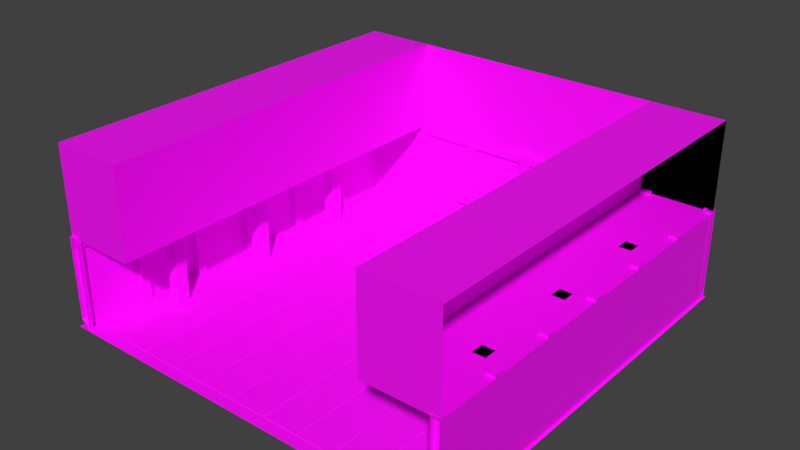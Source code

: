 # Source: Dojo.blend  (saved by Blender 3.0.42; exported with 4.5.12 LTS)
import bpy
from mathutils import Matrix  # noqa: F401  (used for matrix-valued properties, if any)

bpy.ops.wm.read_factory_settings(use_empty=True)
scene = bpy.context.scene
scene.name = 'Scene'

# ---- collections
col_collection_1 = bpy.data.collections.new('Collection 1'); scene.collection.children.link(col_collection_1)

# ---- materials (node trees are filled in below, after node groups)
mat_dojo = bpy.data.materials.new('Dojo')
mat_dojo.alpha_threshold = 0.0
mat_dojo.use_transparent_shadow = False
mat_dojo.roughness = 0.5
mat_dojo.specular_intensity = 0.0

# ---- material node trees
mat_dojo.use_nodes = True; mat_dojo.node_tree.nodes.clear()
_N = mat_dojo.node_tree.nodes; _L = mat_dojo.node_tree.links
n0 = _N.new('ShaderNodeBsdfPrincipled'); n0.name = 'Principled BSDF'; n0.location = (10, 300)
n0.distribution = 'GGX'
n0.subsurface_method = 'RANDOM_WALK_SKIN'
n0.inputs[3].default_value = 1.45
n0.inputs[27].default_value = (0.0, 0.0, 0.0, 1.0)
n0.inputs[28].default_value = 1.0
n1 = _N.new('ShaderNodeOutputMaterial'); n1.name = 'Material Output'; n1.location = (300, 300)
n2 = _N.new('ShaderNodeTexImage'); n2.name = 'Image Texture'; n2.location = (-280, 280)
_L.new(n0.outputs[0], n1.inputs[0])
_L.new(n2.outputs[0], n0.inputs[0])
n1.is_active_output = True

# ---- world
world_world = bpy.data.worlds.new('World'); scene.world = world_world
world_world.color = (0.05088, 0.05088, 0.05088)
world_world.use_sun_shadow = False
world_world.sun_shadow_jitter_overblur = 0.0
world_world.cycles.sampling_method = 'MANUAL'

# ---- meshes
me_plane_005 = bpy.data.meshes.new('Plane.005')
me_plane_005.from_pydata([(-1.091, 0.0, 0.08941), (1.091, 0.0, 0.08941), (-1.091, 0.0, 2.833), (1.091, 0.0, 2.833), (1.094e-05, 0.0, 0.08941), (1.094e-05, 0.0, 2.833), (-1.091, 0.0, 2.375), (-1.091, 0.0, 1.918), (-1.091, 0.0, 1.461), (-1.091, 0.0, 1.004), (-1.091, 0.0, 0.5466), (1.091, 0.0, 0.5466), (1.091, 0.0, 1.004), (1.091, 0.0, 1.461), (1.091, 0.0, 1.918), (1.091, 0.0, 2.375), (1.094e-05, 0.0, 0.5466), (1.094e-05, 0.0, 1.004), (1.094e-05, 0.0, 1.461), (1.094e-05, 0.0, 1.918), (1.094e-05, 0.0, 2.375), (0.02294, 0.0, 2.401), (1.068, 0.0, 2.401), (1.068, 0.0, 2.807), (0.02294, 0.0, 2.807), (-1.068, 0.0, 2.401), (-0.02292, 0.0, 2.401), (-0.02292, 0.0, 2.807), (-1.068, 0.0, 2.807), (-1.068, 0.0, 0.1148), (-0.02292, 0.0, 0.1148), (-0.02292, 0.0, 0.5212), (-1.068, 0.0, 0.5212), (-1.068, 0.0, 0.572), (-0.02292, 0.0, 0.572), (-0.02292, 0.0, 0.9784), (-1.068, 0.0, 0.9784), (-1.068, 0.0, 1.029), (-0.02292, 0.0, 1.029), (-0.02292, 0.0, 1.436), (-1.068, 0.0, 1.436), (-1.068, 0.0, 1.486), (-0.02292, 0.0, 1.486), (-0.02292, 0.0, 1.893), (-1.068, 0.0, 1.893), (-1.068, 0.0, 1.944), (-0.02292, 0.0, 1.944), (-0.02292, 0.0, 2.35), (-1.068, 0.0, 2.35), (0.02294, 0.0, 0.1148), (1.068, 0.0, 0.1148), (1.068, 0.0, 0.5212), (0.02294, 0.0, 0.5212), (0.02294, 0.0, 0.572), (1.068, 0.0, 0.572), (1.068, 0.0, 0.9784), (0.02294, 0.0, 0.9784), (0.02294, 0.0, 1.029), (1.068, 0.0, 1.029), (1.068, 0.0, 1.436), (0.02294, 0.0, 1.436), (0.02294, 0.0, 1.486), (1.068, 0.0, 1.486), (1.068, 0.0, 1.893), (0.02294, 0.0, 1.893), (0.02294, 0.0, 1.944), (1.068, 0.0, 1.944), (1.068, 0.0, 2.35), (0.02294, 0.0, 2.35), (-1.091, 0.166, 0.09395), (-1.091, 0.166, 3.273), (-1.091, -0.166, -0.2119), (-1.091, -0.166, 3.273), (-1.27, 0.166, 0.09395), (-1.27, 0.166, 3.273), (-1.27, -0.166, -0.2119), (-1.27, -0.166, 3.273), (1.292, 0.166, -0.2119), (1.292, 0.166, 3.273), (1.292, -0.166, -0.2119), (1.292, -0.166, 3.273), (1.091, 0.166, -0.2119), (1.091, 0.166, 3.273), (1.091, -0.166, -0.2119), (1.091, -0.166, 3.273), (-1.141, 0.0, -0.227), (1.14, 0.0, -0.227), (1.14, 0.0, 0.08311), (-1.141, 0.0, 0.08311), (1.093, 0.08969, 3.115), (-1.182, 0.08969, 3.115), (1.093, 0.08969, 2.834), (-1.182, 0.08969, 2.834), (1.093, -0.08969, 3.115), (-1.182, -0.08969, 3.115), (1.093, -0.08969, 2.834), (-1.182, -0.08969, 2.834)], [], [(21, 22, 23, 24), (25, 26, 27, 28), (29, 30, 31, 32), (33, 34, 35, 36), (37, 38, 39, 40), (41, 42, 43, 44), (45, 46, 47, 48), (49, 50, 51, 52), (53, 54, 55, 56), (57, 58, 59, 60), (61, 62, 63, 64), (65, 66, 67, 68), (20, 15, 22, 21), (15, 3, 23, 22), (3, 5, 24, 23), (5, 20, 21, 24), (6, 20, 26, 25), (20, 5, 27, 26), (5, 2, 28, 27), (2, 6, 25, 28), (0, 4, 30, 29), (4, 16, 31, 30), (16, 10, 32, 31), (10, 0, 29, 32), (10, 16, 34, 33), (16, 17, 35, 34), (17, 9, 36, 35), (9, 10, 33, 36), (9, 17, 38, 37), (17, 18, 39, 38), (18, 8, 40, 39), (8, 9, 37, 40), (8, 18, 42, 41), (18, 19, 43, 42), (19, 7, 44, 43), (7, 8, 41, 44), (7, 19, 46, 45), (19, 20, 47, 46), (20, 6, 48, 47), (6, 7, 45, 48), (4, 1, 50, 49), (1, 11, 51, 50), (11, 16, 52, 51), (16, 4, 49, 52), (16, 11, 54, 53), (11, 12, 55, 54), (12, 17, 56, 55), (17, 16, 53, 56), (17, 12, 58, 57), (12, 13, 59, 58), (13, 18, 60, 59), (18, 17, 57, 60), (18, 13, 62, 61), (13, 14, 63, 62), (14, 19, 64, 63), (19, 18, 61, 64), (19, 14, 66, 65), (14, 15, 67, 66), (15, 20, 68, 67), (20, 19, 65, 68), (69, 70, 72, 71), (71, 72, 76, 75), (73, 74, 70, 69), (71, 75, 73, 69), (76, 72, 70, 74), (79, 80, 84, 83), (83, 84, 82, 81), (81, 82, 78, 77), (79, 83, 81, 77), (84, 80, 78, 82), (85, 86, 87, 88), (94, 90, 92, 96), (96, 95, 93, 94), (92, 91, 95, 96), (89, 93, 95, 91), (94, 93, 89, 90)])
_uv = me_plane_005.uv_layers.new(name='UVMap')
_uv.uv.foreach_set('vector', [0.07299, 0.9663, 0.09707, 0.9663, 0.09707, 0.9904, 0.07299, 0.9904, 0.07299, 0.9663, 0.09707, 0.9663, 0.09707, 0.9904, 0.07299, 0.9904, 0.07299, 0.9663, 0.09707, 0.9663, 0.09707, 0.9904, 0.07299, 0.9904, 0.07299, 0.9663, 0.09707, 0.9663, 0.09707, 0.9904, 0.07299, 0.9904, 0.07299, 0.9663, 0.09707, 0.9663, 0.09707, 0.9904, 0.07299, 0.9904, 0.07299, 0.9663, 0.09707, 0.9663, 0.09707, 0.9904, 0.07299, 0.9904, 0.07299, 0.9663, 0.09707, 0.9663, 0.09707, 0.9904, 0.07299, 0.9904, 0.07299, 0.9663, 0.09707, 0.9663, 0.09707, 0.9904, 0.07299, 0.9904, 0.07299, 0.9663, 0.09707, 0.9663, 0.09707, 0.9904, 0.07299, 0.9904, 0.07299, 0.9663, 0.09707, 0.9663, 0.09707, 0.9904, 0.07299, 0.9904, 0.07299, 0.9663, 0.09707, 0.9663, 0.09707, 0.9904, 0.07299, 0.9904, 0.07299, 0.9663, 0.09707, 0.9663, 0.09707, 0.9904, 0.07299, 0.9904, 0.2876, 0.9608, 0.2962, 0.9608, 0.296, 0.961, 0.2877, 0.961, 0.2962, 0.9608, 0.2962, 0.964, 0.296, 0.9639, 0.296, 0.961, 0.2962, 0.964, 0.2876, 0.964, 0.2877, 0.9639, 0.296, 0.9639, 0.2876, 0.964, 0.2876, 0.9608, 0.2877, 0.961, 0.2877, 0.9639, 0.279, 0.9608, 0.2876, 0.9608, 0.2874, 0.961, 0.2791, 0.961, 0.2876, 0.9608, 0.2876, 0.964, 0.2874, 0.9639, 0.2874, 0.961, 0.2876, 0.964, 0.279, 0.964, 0.2791, 0.9639, 0.2874, 0.9639, 0.279, 0.964, 0.279, 0.9608, 0.2791, 0.961, 0.2791, 0.9639, 0.279, 0.9445, 0.2876, 0.9445, 0.2874, 0.9447, 0.2791, 0.9447, 0.2876, 0.9445, 0.2876, 0.9478, 0.2874, 0.9476, 0.2874, 0.9447, 0.2876, 0.9478, 0.279, 0.9478, 0.2791, 0.9476, 0.2874, 0.9476, 0.279, 0.9478, 0.279, 0.9445, 0.2791, 0.9447, 0.2791, 0.9476, 0.279, 0.9478, 0.2876, 0.9478, 0.2874, 0.948, 0.2791, 0.948, 0.2876, 0.9478, 0.2876, 0.951, 0.2874, 0.9509, 0.2874, 0.948, 0.2876, 0.951, 0.279, 0.951, 0.2791, 0.9509, 0.2874, 0.9509, 0.279, 0.951, 0.279, 0.9478, 0.2791, 0.948, 0.2791, 0.9509, 0.279, 0.951, 0.2876, 0.951, 0.2874, 0.9512, 0.2791, 0.9512, 0.2876, 0.951, 0.2876, 0.9543, 0.2874, 0.9541, 0.2874, 0.9512, 0.2876, 0.9543, 0.279, 0.9543, 0.2791, 0.9541, 0.2874, 0.9541, 0.279, 0.9543, 0.279, 0.951, 0.2791, 0.9512, 0.2791, 0.9541, 0.279, 0.9543, 0.2876, 0.9543, 0.2874, 0.9545, 0.2791, 0.9545, 0.2876, 0.9543, 0.2876, 0.9575, 0.2874, 0.9574, 0.2874, 0.9545, 0.2876, 0.9575, 0.279, 0.9575, 0.2791, 0.9574, 0.2874, 0.9574, 0.279, 0.9575, 0.279, 0.9543, 0.2791, 0.9545, 0.2791, 0.9574, 0.279, 0.9575, 0.2876, 0.9575, 0.2874, 0.9577, 0.2791, 0.9577, 0.2876, 0.9575, 0.2876, 0.9608, 0.2874, 0.9606, 0.2874, 0.9577, 0.2876, 0.9608, 0.279, 0.9608, 0.2791, 0.9606, 0.2874, 0.9606, 0.279, 0.9608, 0.279, 0.9575, 0.2791, 0.9577, 0.2791, 0.9606, 0.2876, 0.9445, 0.2962, 0.9445, 0.296, 0.9447, 0.2877, 0.9447, 0.2962, 0.9445, 0.2962, 0.9478, 0.296, 0.9476, 0.296, 0.9447, 0.2962, 0.9478, 0.2876, 0.9478, 0.2877, 0.9476, 0.296, 0.9476, 0.2876, 0.9478, 0.2876, 0.9445, 0.2877, 0.9447, 0.2877, 0.9476, 0.2876, 0.9478, 0.2962, 0.9478, 0.296, 0.948, 0.2877, 0.948, 0.2962, 0.9478, 0.2962, 0.951, 0.296, 0.9509, 0.296, 0.948, 0.2962, 0.951, 0.2876, 0.951, 0.2877, 0.9509, 0.296, 0.9509, 0.2876, 0.951, 0.2876, 0.9478, 0.2877, 0.948, 0.2877, 0.9509, 0.2876, 0.951, 0.2962, 0.951, 0.296, 0.9512, 0.2877, 0.9512, 0.2962, 0.951, 0.2962, 0.9543, 0.296, 0.9541, 0.296, 0.9512, 0.2962, 0.9543, 0.2876, 0.9543, 0.2877, 0.9541, 0.296, 0.9541, 0.2876, 0.9543, 0.2876, 0.951, 0.2877, 0.9512, 0.2877, 0.9541, 0.2876, 0.9543, 0.2962, 0.9543, 0.296, 0.9545, 0.2877, 0.9545, 0.2962, 0.9543, 0.2962, 0.9575, 0.296, 0.9574, 0.296, 0.9545, 0.2962, 0.9575, 0.2876, 0.9575, 0.2877, 0.9574, 0.296, 0.9574, 0.2876, 0.9575, 0.2876, 0.9543, 0.2877, 0.9545, 0.2877, 0.9574, 0.2876, 0.9575, 0.2962, 0.9575, 0.296, 0.9577, 0.2877, 0.9577, 0.2962, 0.9575, 0.2962, 0.9608, 0.296, 0.9606, 0.296, 0.9577, 0.2962, 0.9608, 0.2876, 0.9608, 0.2877, 0.9606, 0.296, 0.9606, 0.2876, 0.9608, 0.2876, 0.9575, 0.2877, 0.9577, 0.2877, 0.9606, 0.2989, 0.943, 0.2989, 0.9592, 0.2989, 0.9592, 0.2989, 0.943, 0.2989, 0.943, 0.2989, 0.9592, 0.2981, 0.9592, 0.2981, 0.943, 0.2981, 0.943, 0.2981, 0.9592, 0.2989, 0.9592, 0.2989, 0.943, 0.2989, 0.943, 0.2981, 0.943, 0.2981, 0.943, 0.2989, 0.943, 0.2981, 0.9592, 0.2989, 0.9592, 0.2989, 0.9592, 0.2981, 0.9592, 0.31, 0.943, 0.31, 0.9592, 0.309, 0.9592, 0.309, 0.943, 0.309, 0.943, 0.309, 0.9592, 0.309, 0.9592, 0.309, 0.943, 0.309, 0.943, 0.309, 0.9592, 0.31, 0.9592, 0.31, 0.943, 0.31, 0.943, 0.309, 0.943, 0.309, 0.943, 0.31, 0.943, 0.309, 0.9592, 0.31, 0.9592, 0.31, 0.9592, 0.309, 0.9592, 0.2928, 0.9477, 0.4127, 0.9477, 0.4127, 0.9638, 0.2928, 0.9638, 0.2989, 0.943, 0.2981, 0.943, 0.2981, 0.943, 0.2989, 0.943, 0.2989, 0.943, 0.2989, 0.9592, 0.2989, 0.9592, 0.2989, 0.943, 0.2981, 0.943, 0.2981, 0.9592, 0.2989, 0.9592, 0.2989, 0.943, 0.2981, 0.9592, 0.2989, 0.9592, 0.2989, 0.9592, 0.2981, 0.9592, 0.2989, 0.943, 0.2989, 0.9592, 0.2981, 0.9592, 0.2981, 0.943])
me_plane_005.materials.append(mat_dojo)
me_plane_005.use_remesh_preserve_volume = False
me_plane_005.use_remesh_preserve_attributes = False
me_plane_005.use_mirror_vertex_groups = False
me_plane_005.update()
me_plane_004 = bpy.data.meshes.new('Plane.004')
me_plane_004.from_pydata([(-1.091, 0.0, 0.08941), (1.091, 0.0, 0.08941), (-1.091, 0.0, 2.833), (1.091, 0.0, 2.833), (1.094e-05, 0.0, 0.08941), (1.094e-05, 0.0, 2.833), (-1.091, 0.0, 2.375), (-1.091, 0.0, 1.918), (-1.091, 0.0, 1.461), (-1.091, 0.0, 1.004), (-1.091, 0.0, 0.5466), (1.091, 0.0, 0.5466), (1.091, 0.0, 1.004), (1.091, 0.0, 1.461), (1.091, 0.0, 1.918), (1.091, 0.0, 2.375), (1.094e-05, 0.0, 0.5466), (1.094e-05, 0.0, 1.004), (1.094e-05, 0.0, 1.461), (1.094e-05, 0.0, 1.918), (1.094e-05, 0.0, 2.375), (0.02294, 0.0, 2.401), (1.068, 0.0, 2.401), (1.068, 0.0, 2.807), (0.02294, 0.0, 2.807), (-1.068, 0.0, 2.401), (-0.02292, 0.0, 2.401), (-0.02292, 0.0, 2.807), (-1.068, 0.0, 2.807), (-1.068, 0.0, 0.1148), (-0.02292, 0.0, 0.1148), (-0.02292, 0.0, 0.5212), (-1.068, 0.0, 0.5212), (-1.068, 0.0, 0.572), (-0.02292, 0.0, 0.572), (-0.02292, 0.0, 0.9784), (-1.068, 0.0, 0.9784), (-1.068, 0.0, 1.029), (-0.02292, 0.0, 1.029), (-0.02292, 0.0, 1.436), (-1.068, 0.0, 1.436), (-1.068, 0.0, 1.486), (-0.02292, 0.0, 1.486), (-0.02292, 0.0, 1.893), (-1.068, 0.0, 1.893), (-1.068, 0.0, 1.944), (-0.02292, 0.0, 1.944), (-0.02292, 0.0, 2.35), (-1.068, 0.0, 2.35), (0.02294, 0.0, 0.1148), (1.068, 0.0, 0.1148), (1.068, 0.0, 0.5212), (0.02294, 0.0, 0.5212), (0.02294, 0.0, 0.572), (1.068, 0.0, 0.572), (1.068, 0.0, 0.9784), (0.02294, 0.0, 0.9784), (0.02294, 0.0, 1.029), (1.068, 0.0, 1.029), (1.068, 0.0, 1.436), (0.02294, 0.0, 1.436), (0.02294, 0.0, 1.486), (1.068, 0.0, 1.486), (1.068, 0.0, 1.893), (0.02294, 0.0, 1.893), (0.02294, 0.0, 1.944), (1.068, 0.0, 1.944), (1.068, 0.0, 2.35), (0.02294, 0.0, 2.35), (-1.091, 0.166, 0.09395), (-1.091, 0.166, 3.273), (-1.091, -0.166, -0.2119), (-1.091, -0.166, 3.273), (-1.27, 0.166, 0.09395), (-1.27, 0.166, 3.273), (-1.27, -0.166, -0.2119), (-1.27, -0.166, 3.273), (1.292, 0.166, -0.2119), (1.292, 0.166, 3.273), (1.292, -0.166, -0.2119), (1.292, -0.166, 3.273), (1.091, 0.166, -0.2119), (1.091, 0.166, 3.273), (1.091, -0.166, -0.2119), (1.091, -0.166, 3.273), (-1.141, 0.0, -0.227), (1.14, 0.0, -0.227), (1.14, 0.0, 0.08311), (-1.141, 0.0, 0.08311), (1.093, 0.08969, 3.115), (-1.182, 0.08969, 3.115), (1.093, 0.08969, 2.834), (-1.182, 0.08969, 2.834), (1.093, -0.08969, 3.115), (-1.182, -0.08969, 3.115), (1.093, -0.08969, 2.834), (-1.182, -0.08969, 2.834)], [], [(21, 22, 23, 24), (25, 26, 27, 28), (29, 30, 31, 32), (33, 34, 35, 36), (37, 38, 39, 40), (41, 42, 43, 44), (45, 46, 47, 48), (49, 50, 51, 52), (53, 54, 55, 56), (57, 58, 59, 60), (61, 62, 63, 64), (65, 66, 67, 68), (20, 15, 22, 21), (15, 3, 23, 22), (3, 5, 24, 23), (5, 20, 21, 24), (6, 20, 26, 25), (20, 5, 27, 26), (5, 2, 28, 27), (2, 6, 25, 28), (0, 4, 30, 29), (4, 16, 31, 30), (16, 10, 32, 31), (10, 0, 29, 32), (10, 16, 34, 33), (16, 17, 35, 34), (17, 9, 36, 35), (9, 10, 33, 36), (9, 17, 38, 37), (17, 18, 39, 38), (18, 8, 40, 39), (8, 9, 37, 40), (8, 18, 42, 41), (18, 19, 43, 42), (19, 7, 44, 43), (7, 8, 41, 44), (7, 19, 46, 45), (19, 20, 47, 46), (20, 6, 48, 47), (6, 7, 45, 48), (4, 1, 50, 49), (1, 11, 51, 50), (11, 16, 52, 51), (16, 4, 49, 52), (16, 11, 54, 53), (11, 12, 55, 54), (12, 17, 56, 55), (17, 16, 53, 56), (17, 12, 58, 57), (12, 13, 59, 58), (13, 18, 60, 59), (18, 17, 57, 60), (18, 13, 62, 61), (13, 14, 63, 62), (14, 19, 64, 63), (19, 18, 61, 64), (19, 14, 66, 65), (14, 15, 67, 66), (15, 20, 68, 67), (20, 19, 65, 68), (69, 70, 72, 71), (71, 72, 76, 75), (73, 74, 70, 69), (71, 75, 73, 69), (76, 72, 70, 74), (79, 80, 84, 83), (83, 84, 82, 81), (81, 82, 78, 77), (79, 83, 81, 77), (84, 80, 78, 82), (85, 86, 87, 88), (94, 90, 92, 96), (96, 95, 93, 94), (92, 91, 95, 96), (89, 93, 95, 91), (94, 93, 89, 90)])
_uv = me_plane_004.uv_layers.new(name='UVMap')
_uv.uv.foreach_set('vector', [0.07299, 0.9663, 0.09707, 0.9663, 0.09707, 0.9904, 0.07299, 0.9904, 0.07299, 0.9663, 0.09707, 0.9663, 0.09707, 0.9904, 0.07299, 0.9904, 0.07299, 0.9663, 0.09707, 0.9663, 0.09707, 0.9904, 0.07299, 0.9904, 0.07299, 0.9663, 0.09707, 0.9663, 0.09707, 0.9904, 0.07299, 0.9904, 0.07299, 0.9663, 0.09707, 0.9663, 0.09707, 0.9904, 0.07299, 0.9904, 0.07299, 0.9663, 0.09707, 0.9663, 0.09707, 0.9904, 0.07299, 0.9904, 0.07299, 0.9663, 0.09707, 0.9663, 0.09707, 0.9904, 0.07299, 0.9904, 0.07299, 0.9663, 0.09707, 0.9663, 0.09707, 0.9904, 0.07299, 0.9904, 0.07299, 0.9663, 0.09707, 0.9663, 0.09707, 0.9904, 0.07299, 0.9904, 0.07299, 0.9663, 0.09707, 0.9663, 0.09707, 0.9904, 0.07299, 0.9904, 0.07299, 0.9663, 0.09707, 0.9663, 0.09707, 0.9904, 0.07299, 0.9904, 0.07299, 0.9663, 0.09707, 0.9663, 0.09707, 0.9904, 0.07299, 0.9904, 0.2876, 0.9608, 0.2962, 0.9608, 0.296, 0.961, 0.2877, 0.961, 0.2962, 0.9608, 0.2962, 0.964, 0.296, 0.9639, 0.296, 0.961, 0.2962, 0.964, 0.2876, 0.964, 0.2877, 0.9639, 0.296, 0.9639, 0.2876, 0.964, 0.2876, 0.9608, 0.2877, 0.961, 0.2877, 0.9639, 0.279, 0.9608, 0.2876, 0.9608, 0.2874, 0.961, 0.2791, 0.961, 0.2876, 0.9608, 0.2876, 0.964, 0.2874, 0.9639, 0.2874, 0.961, 0.2876, 0.964, 0.279, 0.964, 0.2791, 0.9639, 0.2874, 0.9639, 0.279, 0.964, 0.279, 0.9608, 0.2791, 0.961, 0.2791, 0.9639, 0.279, 0.9445, 0.2876, 0.9445, 0.2874, 0.9447, 0.2791, 0.9447, 0.2876, 0.9445, 0.2876, 0.9478, 0.2874, 0.9476, 0.2874, 0.9447, 0.2876, 0.9478, 0.279, 0.9478, 0.2791, 0.9476, 0.2874, 0.9476, 0.279, 0.9478, 0.279, 0.9445, 0.2791, 0.9447, 0.2791, 0.9476, 0.279, 0.9478, 0.2876, 0.9478, 0.2874, 0.948, 0.2791, 0.948, 0.2876, 0.9478, 0.2876, 0.951, 0.2874, 0.9509, 0.2874, 0.948, 0.2876, 0.951, 0.279, 0.951, 0.2791, 0.9509, 0.2874, 0.9509, 0.279, 0.951, 0.279, 0.9478, 0.2791, 0.948, 0.2791, 0.9509, 0.279, 0.951, 0.2876, 0.951, 0.2874, 0.9512, 0.2791, 0.9512, 0.2876, 0.951, 0.2876, 0.9543, 0.2874, 0.9541, 0.2874, 0.9512, 0.2876, 0.9543, 0.279, 0.9543, 0.2791, 0.9541, 0.2874, 0.9541, 0.279, 0.9543, 0.279, 0.951, 0.2791, 0.9512, 0.2791, 0.9541, 0.279, 0.9543, 0.2876, 0.9543, 0.2874, 0.9545, 0.2791, 0.9545, 0.2876, 0.9543, 0.2876, 0.9575, 0.2874, 0.9574, 0.2874, 0.9545, 0.2876, 0.9575, 0.279, 0.9575, 0.2791, 0.9574, 0.2874, 0.9574, 0.279, 0.9575, 0.279, 0.9543, 0.2791, 0.9545, 0.2791, 0.9574, 0.279, 0.9575, 0.2876, 0.9575, 0.2874, 0.9577, 0.2791, 0.9577, 0.2876, 0.9575, 0.2876, 0.9608, 0.2874, 0.9606, 0.2874, 0.9577, 0.2876, 0.9608, 0.279, 0.9608, 0.2791, 0.9606, 0.2874, 0.9606, 0.279, 0.9608, 0.279, 0.9575, 0.2791, 0.9577, 0.2791, 0.9606, 0.2876, 0.9445, 0.2962, 0.9445, 0.296, 0.9447, 0.2877, 0.9447, 0.2962, 0.9445, 0.2962, 0.9478, 0.296, 0.9476, 0.296, 0.9447, 0.2962, 0.9478, 0.2876, 0.9478, 0.2877, 0.9476, 0.296, 0.9476, 0.2876, 0.9478, 0.2876, 0.9445, 0.2877, 0.9447, 0.2877, 0.9476, 0.2876, 0.9478, 0.2962, 0.9478, 0.296, 0.948, 0.2877, 0.948, 0.2962, 0.9478, 0.2962, 0.951, 0.296, 0.9509, 0.296, 0.948, 0.2962, 0.951, 0.2876, 0.951, 0.2877, 0.9509, 0.296, 0.9509, 0.2876, 0.951, 0.2876, 0.9478, 0.2877, 0.948, 0.2877, 0.9509, 0.2876, 0.951, 0.2962, 0.951, 0.296, 0.9512, 0.2877, 0.9512, 0.2962, 0.951, 0.2962, 0.9543, 0.296, 0.9541, 0.296, 0.9512, 0.2962, 0.9543, 0.2876, 0.9543, 0.2877, 0.9541, 0.296, 0.9541, 0.2876, 0.9543, 0.2876, 0.951, 0.2877, 0.9512, 0.2877, 0.9541, 0.2876, 0.9543, 0.2962, 0.9543, 0.296, 0.9545, 0.2877, 0.9545, 0.2962, 0.9543, 0.2962, 0.9575, 0.296, 0.9574, 0.296, 0.9545, 0.2962, 0.9575, 0.2876, 0.9575, 0.2877, 0.9574, 0.296, 0.9574, 0.2876, 0.9575, 0.2876, 0.9543, 0.2877, 0.9545, 0.2877, 0.9574, 0.2876, 0.9575, 0.2962, 0.9575, 0.296, 0.9577, 0.2877, 0.9577, 0.2962, 0.9575, 0.2962, 0.9608, 0.296, 0.9606, 0.296, 0.9577, 0.2962, 0.9608, 0.2876, 0.9608, 0.2877, 0.9606, 0.296, 0.9606, 0.2876, 0.9608, 0.2876, 0.9575, 0.2877, 0.9577, 0.2877, 0.9606, 0.2989, 0.943, 0.2989, 0.9592, 0.2989, 0.9592, 0.2989, 0.943, 0.2989, 0.943, 0.2989, 0.9592, 0.2981, 0.9592, 0.2981, 0.943, 0.2981, 0.943, 0.2981, 0.9592, 0.2989, 0.9592, 0.2989, 0.943, 0.2989, 0.943, 0.2981, 0.943, 0.2981, 0.943, 0.2989, 0.943, 0.2981, 0.9592, 0.2989, 0.9592, 0.2989, 0.9592, 0.2981, 0.9592, 0.31, 0.943, 0.31, 0.9592, 0.309, 0.9592, 0.309, 0.943, 0.309, 0.943, 0.309, 0.9592, 0.309, 0.9592, 0.309, 0.943, 0.309, 0.943, 0.309, 0.9592, 0.31, 0.9592, 0.31, 0.943, 0.31, 0.943, 0.309, 0.943, 0.309, 0.943, 0.31, 0.943, 0.309, 0.9592, 0.31, 0.9592, 0.31, 0.9592, 0.309, 0.9592, 0.2928, 0.9477, 0.4127, 0.9477, 0.4127, 0.9638, 0.2928, 0.9638, 0.2989, 0.943, 0.2981, 0.943, 0.2981, 0.943, 0.2989, 0.943, 0.2989, 0.943, 0.2989, 0.9592, 0.2989, 0.9592, 0.2989, 0.943, 0.2981, 0.943, 0.2981, 0.9592, 0.2989, 0.9592, 0.2989, 0.943, 0.2981, 0.9592, 0.2989, 0.9592, 0.2989, 0.9592, 0.2981, 0.9592, 0.2989, 0.943, 0.2989, 0.9592, 0.2981, 0.9592, 0.2981, 0.943])
me_plane_004.materials.append(mat_dojo)
me_plane_004.use_remesh_preserve_volume = False
me_plane_004.use_remesh_preserve_attributes = False
me_plane_004.use_mirror_vertex_groups = False
me_plane_004.update()
me_plane_003 = bpy.data.meshes.new('Plane.003')
me_plane_003.from_pydata([(-0.497, 0.0, -1.383), (0.497, 0.0, -1.383), (-0.497, 0.0, 0.8833), (0.497, 0.0, 0.8833)], [], [(0, 1, 3, 2)])
_uv = me_plane_003.uv_layers.new(name='UVMap')
_uv.uv.foreach_set('vector', [0.03227, 0.3072, 0.2655, 0.3072, 0.2655, 0.813, 0.03227, 0.813])
me_plane_003.materials.append(mat_dojo)
me_plane_003.use_remesh_preserve_volume = False
me_plane_003.use_remesh_preserve_attributes = False
me_plane_003.use_mirror_vertex_groups = False
me_plane_003.update()
me_plane_002 = bpy.data.meshes.new('Plane.002')
me_plane_002.from_pydata([(-7.8, -7.8, 0.0), (7.8, -7.8, 0.0), (-7.8, 7.8, 0.0), (7.8, 7.8, 0.0)], [], [(0, 1, 3, 2)])
_uv = me_plane_002.uv_layers.new(name='UVMap')
_uv.uv.foreach_set('vector', [0.2755, 0.9086, 0.2961, 0.9087, 0.2961, 0.9292, 0.2755, 0.9292])
me_plane_002.materials.append(mat_dojo)
me_plane_002.use_remesh_preserve_volume = False
me_plane_002.use_remesh_preserve_attributes = False
me_plane_002.use_mirror_vertex_groups = False
me_plane_002.update()
me_plane_001 = bpy.data.meshes.new('Plane.001')
me_plane_001.from_pydata([(-1.091, 0.0, 0.08941), (1.091, 0.0, 0.08941), (-1.091, 0.0, 2.833), (1.091, 0.0, 2.833), (1.094e-05, 0.0, 0.08941), (1.094e-05, 0.0, 2.833), (-1.091, 0.0, 2.375), (-1.091, 0.0, 1.918), (-1.091, 0.0, 1.461), (-1.091, 0.0, 1.004), (-1.091, 0.0, 0.5466), (1.091, 0.0, 0.5466), (1.091, 0.0, 1.004), (1.091, 0.0, 1.461), (1.091, 0.0, 1.918), (1.091, 0.0, 2.375), (1.094e-05, 0.0, 0.5466), (1.094e-05, 0.0, 1.004), (1.094e-05, 0.0, 1.461), (1.094e-05, 0.0, 1.918), (1.094e-05, 0.0, 2.375), (0.02294, 0.0, 2.401), (1.068, 0.0, 2.401), (1.068, 0.0, 2.807), (0.02294, 0.0, 2.807), (-1.068, 0.0, 2.401), (-0.02292, 0.0, 2.401), (-0.02292, 0.0, 2.807), (-1.068, 0.0, 2.807), (-1.068, 0.0, 0.1148), (-0.02292, 0.0, 0.1148), (-0.02292, 0.0, 0.5212), (-1.068, 0.0, 0.5212), (-1.068, 0.0, 0.572), (-0.02292, 0.0, 0.572), (-0.02292, 0.0, 0.9784), (-1.068, 0.0, 0.9784), (-1.068, 0.0, 1.029), (-0.02292, 0.0, 1.029), (-0.02292, 0.0, 1.436), (-1.068, 0.0, 1.436), (-1.068, 0.0, 1.486), (-0.02292, 0.0, 1.486), (-0.02292, 0.0, 1.893), (-1.068, 0.0, 1.893), (-1.068, 0.0, 1.944), (-0.02292, 0.0, 1.944), (-0.02292, 0.0, 2.35), (-1.068, 0.0, 2.35), (0.02294, 0.0, 0.1148), (1.068, 0.0, 0.1148), (1.068, 0.0, 0.5212), (0.02294, 0.0, 0.5212), (0.02294, 0.0, 0.572), (1.068, 0.0, 0.572), (1.068, 0.0, 0.9784), (0.02294, 0.0, 0.9784), (0.02294, 0.0, 1.029), (1.068, 0.0, 1.029), (1.068, 0.0, 1.436), (0.02294, 0.0, 1.436), (0.02294, 0.0, 1.486), (1.068, 0.0, 1.486), (1.068, 0.0, 1.893), (0.02294, 0.0, 1.893), (0.02294, 0.0, 1.944), (1.068, 0.0, 1.944), (1.068, 0.0, 2.35), (0.02294, 0.0, 2.35), (-1.091, 0.166, 0.09395), (-1.091, 0.166, 3.273), (-1.091, -0.166, -0.2119), (-1.091, -0.166, 3.273), (-1.27, 0.166, 0.09395), (-1.27, 0.166, 3.273), (-1.27, -0.166, -0.2119), (-1.27, -0.166, 3.273), (1.292, 0.166, -0.2119), (1.292, 0.166, 3.273), (1.292, -0.166, -0.2119), (1.292, -0.166, 3.273), (1.091, 0.166, -0.2119), (1.091, 0.166, 3.273), (1.091, -0.166, -0.2119), (1.091, -0.166, 3.273), (-1.141, 0.0, -0.227), (1.14, 0.0, -0.227), (1.14, 0.0, 0.08311), (-1.141, 0.0, 0.08311), (1.093, 0.08969, 3.115), (-1.182, 0.08969, 3.115), (1.093, 0.08969, 2.834), (-1.182, 0.08969, 2.834), (1.093, -0.08969, 3.115), (-1.182, -0.08969, 3.115), (1.093, -0.08969, 2.834), (-1.182, -0.08969, 2.834), (1.471, 0.0, 0.08941), (3.653, 0.0, 0.08941), (1.471, 0.0, 2.833), (3.653, 0.0, 2.833), (2.562, 0.0, 0.08941), (2.562, 0.0, 2.833), (1.471, 0.0, 2.375), (1.471, 0.0, 1.918), (1.471, 0.0, 1.461), (1.471, 0.0, 1.004), (1.471, 0.0, 0.5466), (3.653, 0.0, 0.5466), (3.653, 0.0, 1.004), (3.653, 0.0, 1.461), (3.653, 0.0, 1.918), (3.653, 0.0, 2.375), (2.562, 0.0, 0.5466), (2.562, 0.0, 1.004), (2.562, 0.0, 1.461), (2.562, 0.0, 1.918), (2.562, 0.0, 2.375), (2.585, 0.0, 2.401), (3.63, 0.0, 2.401), (3.63, 0.0, 2.807), (2.585, 0.0, 2.807), (1.494, 0.0, 2.401), (2.539, 0.0, 2.401), (2.539, 0.0, 2.807), (1.494, 0.0, 2.807), (1.494, 0.0, 0.1148), (2.539, 0.0, 0.1148), (2.539, 0.0, 0.5212), (1.494, 0.0, 0.5212), (1.494, 0.0, 0.572), (2.539, 0.0, 0.572), (2.539, 0.0, 0.9784), (1.494, 0.0, 0.9784), (1.494, 0.0, 1.029), (2.539, 0.0, 1.029), (2.539, 0.0, 1.436), (1.494, 0.0, 1.436), (1.494, 0.0, 1.486), (2.539, 0.0, 1.486), (2.539, 0.0, 1.893), (1.494, 0.0, 1.893), (1.494, 0.0, 1.944), (2.539, 0.0, 1.944), (2.539, 0.0, 2.35), (1.494, 0.0, 2.35), (2.585, 0.0, 0.1148), (3.63, 0.0, 0.1148), (3.63, 0.0, 0.5212), (2.585, 0.0, 0.5212), (2.585, 0.0, 0.572), (3.63, 0.0, 0.572), (3.63, 0.0, 0.9784), (2.585, 0.0, 0.9784), (2.585, 0.0, 1.029), (3.63, 0.0, 1.029), (3.63, 0.0, 1.436), (2.585, 0.0, 1.436), (2.585, 0.0, 1.486), (3.63, 0.0, 1.486), (3.63, 0.0, 1.893), (2.585, 0.0, 1.893), (2.585, 0.0, 1.944), (3.63, 0.0, 1.944), (3.63, 0.0, 2.35), (2.585, 0.0, 2.35), (1.471, 0.166, 0.09395), (1.471, 0.166, 3.273), (1.471, -0.166, -0.2119), (1.471, -0.166, 3.273), (1.292, 0.166, 0.09395), (3.854, 0.166, -0.2119), (3.854, 0.166, 3.273), (3.854, -0.166, -0.2119), (3.854, -0.166, 3.273), (3.653, 0.166, -0.2119), (3.653, 0.166, 3.273), (3.653, -0.166, -0.2119), (3.653, -0.166, 3.273), (1.421, 0.0, -0.227), (3.702, 0.0, -0.227), (3.702, 0.0, 0.08311), (1.421, 0.0, 0.08311), (3.656, 0.08969, 3.115), (1.381, 0.08969, 3.115), (3.656, 0.08969, 2.834), (1.381, 0.08969, 2.834), (3.656, -0.08969, 3.115), (1.381, -0.08969, 3.115), (3.656, -0.08969, 2.834), (1.381, -0.08969, 2.834), (4.033, 0.0, 0.08941), (6.216, 0.0, 0.08941), (4.033, 0.0, 2.833), (6.216, 0.0, 2.833), (5.124, 0.0, 0.08941), (5.124, 0.0, 2.833), (4.033, 0.0, 2.375), (4.033, 0.0, 1.918), (4.033, 0.0, 1.461), (4.033, 0.0, 1.004), (4.033, 0.0, 0.5466), (6.216, 0.0, 0.5466), (6.216, 0.0, 1.004), (6.216, 0.0, 1.461), (6.216, 0.0, 1.918), (6.216, 0.0, 2.375), (5.124, 0.0, 0.5466), (5.124, 0.0, 1.004), (5.124, 0.0, 1.461), (5.124, 0.0, 1.918), (5.124, 0.0, 2.375), (5.147, 0.0, 2.401), (6.193, 0.0, 2.401), (6.193, 0.0, 2.807), (5.147, 0.0, 2.807), (4.056, 0.0, 2.401), (5.101, 0.0, 2.401), (5.101, 0.0, 2.807), (4.056, 0.0, 2.807), (4.056, 0.0, 0.1148), (5.101, 0.0, 0.1148), (5.101, 0.0, 0.5212), (4.056, 0.0, 0.5212), (4.056, 0.0, 0.572), (5.101, 0.0, 0.572), (5.101, 0.0, 0.9784), (4.056, 0.0, 0.9784), (4.056, 0.0, 1.029), (5.101, 0.0, 1.029), (5.101, 0.0, 1.436), (4.056, 0.0, 1.436), (4.056, 0.0, 1.486), (5.101, 0.0, 1.486), (5.101, 0.0, 1.893), (4.056, 0.0, 1.893), (4.056, 0.0, 1.944), (5.101, 0.0, 1.944), (5.101, 0.0, 2.35), (4.056, 0.0, 2.35), (5.147, 0.0, 0.1148), (6.193, 0.0, 0.1148), (6.193, 0.0, 0.5212), (5.147, 0.0, 0.5212), (5.147, 0.0, 0.572), (6.193, 0.0, 0.572), (6.193, 0.0, 0.9784), (5.147, 0.0, 0.9784), (5.147, 0.0, 1.029), (6.193, 0.0, 1.029), (6.193, 0.0, 1.436), (5.147, 0.0, 1.436), (5.147, 0.0, 1.486), (6.193, 0.0, 1.486), (6.193, 0.0, 1.893), (5.147, 0.0, 1.893), (5.147, 0.0, 1.944), (6.193, 0.0, 1.944), (6.193, 0.0, 2.35), (5.147, 0.0, 2.35), (4.033, 0.166, 0.09395), (4.033, 0.166, 3.273), (4.033, -0.166, -0.2119), (4.033, -0.166, 3.273), (3.854, 0.166, 0.09395), (6.416, 0.166, -0.2119), (6.416, 0.166, 3.273), (6.416, -0.166, -0.2119), (6.416, -0.166, 3.273), (6.216, 0.166, -0.2119), (6.216, 0.166, 3.273), (6.216, -0.166, -0.2119), (6.216, -0.166, 3.273), (3.983, 0.0, -0.227), (6.265, 0.0, -0.227), (6.265, 0.0, 0.08311), (3.983, 0.0, 0.08311), (6.218, 0.08969, 3.115), (3.943, 0.08969, 3.115), (6.218, 0.08969, 2.834), (3.943, 0.08969, 2.834), (6.218, -0.08969, 3.115), (3.943, -0.08969, 3.115), (6.218, -0.08969, 2.834), (3.943, -0.08969, 2.834), (6.596, 0.0, 0.08941), (8.778, 0.0, 0.08941), (6.596, 0.0, 2.833), (8.778, 0.0, 2.833), (7.687, 0.0, 0.08941), (7.687, 0.0, 2.833), (6.596, 0.0, 2.375), (6.596, 0.0, 1.918), (6.596, 0.0, 1.461), (6.596, 0.0, 1.004), (6.596, 0.0, 0.5466), (8.778, 0.0, 0.5466), (8.778, 0.0, 1.004), (8.778, 0.0, 1.461), (8.778, 0.0, 1.918), (8.778, 0.0, 2.375), (7.687, 0.0, 0.5466), (7.687, 0.0, 1.004), (7.687, 0.0, 1.461), (7.687, 0.0, 1.918), (7.687, 0.0, 2.375), (7.71, 0.0, 2.401), (8.755, 0.0, 2.401), (8.755, 0.0, 2.807), (7.71, 0.0, 2.807), (6.618, 0.0, 2.401), (7.664, 0.0, 2.401), (7.664, 0.0, 2.807), (6.618, 0.0, 2.807), (6.618, 0.0, 0.1148), (7.664, 0.0, 0.1148), (7.664, 0.0, 0.5212), (6.618, 0.0, 0.5212), (6.618, 0.0, 0.572), (7.664, 0.0, 0.572), (7.664, 0.0, 0.9784), (6.618, 0.0, 0.9784), (6.618, 0.0, 1.029), (7.664, 0.0, 1.029), (7.664, 0.0, 1.436), (6.618, 0.0, 1.436), (6.618, 0.0, 1.486), (7.664, 0.0, 1.486), (7.664, 0.0, 1.893), (6.618, 0.0, 1.893), (6.618, 0.0, 1.944), (7.664, 0.0, 1.944), (7.664, 0.0, 2.35), (6.618, 0.0, 2.35), (7.71, 0.0, 0.1148), (8.755, 0.0, 0.1148), (8.755, 0.0, 0.5212), (7.71, 0.0, 0.5212), (7.71, 0.0, 0.572), (8.755, 0.0, 0.572), (8.755, 0.0, 0.9784), (7.71, 0.0, 0.9784), (7.71, 0.0, 1.029), (8.755, 0.0, 1.029), (8.755, 0.0, 1.436), (7.71, 0.0, 1.436), (7.71, 0.0, 1.486), (8.755, 0.0, 1.486), (8.755, 0.0, 1.893), (7.71, 0.0, 1.893), (7.71, 0.0, 1.944), (8.755, 0.0, 1.944), (8.755, 0.0, 2.35), (7.71, 0.0, 2.35), (6.596, 0.166, 0.09395), (6.596, 0.166, 3.273), (6.596, -0.166, -0.2119), (6.596, -0.166, 3.273), (6.416, 0.166, 0.09395), (8.978, 0.166, -0.2119), (8.978, 0.166, 3.273), (8.978, -0.166, -0.2119), (8.978, -0.166, 3.273), (8.778, 0.166, -0.2119), (8.778, 0.166, 3.273), (8.778, -0.166, -0.2119), (8.778, -0.166, 3.273), (6.545, 0.0, -0.227), (8.827, 0.0, -0.227), (8.827, 0.0, 0.08311), (6.545, 0.0, 0.08311), (8.78, 0.08969, 3.115), (6.505, 0.08969, 3.115), (8.78, 0.08969, 2.834), (6.505, 0.08969, 2.834), (8.78, -0.08969, 3.115), (6.505, -0.08969, 3.115), (8.78, -0.08969, 2.834), (6.505, -0.08969, 2.834), (9.158, 0.0, 0.08941), (11.34, 0.0, 0.08941), (9.158, 0.0, 2.833), (11.34, 0.0, 2.833), (10.25, 0.0, 0.08941), (10.25, 0.0, 2.833), (9.158, 0.0, 2.375), (9.158, 0.0, 1.918), (9.158, 0.0, 1.461), (9.158, 0.0, 1.004), (9.158, 0.0, 0.5466), (11.34, 0.0, 0.5466), (11.34, 0.0, 1.004), (11.34, 0.0, 1.461), (11.34, 0.0, 1.918), (11.34, 0.0, 2.375), (10.25, 0.0, 0.5466), (10.25, 0.0, 1.004), (10.25, 0.0, 1.461), (10.25, 0.0, 1.918), (10.25, 0.0, 2.375), (10.27, 0.0, 2.401), (11.32, 0.0, 2.401), (11.32, 0.0, 2.807), (10.27, 0.0, 2.807), (9.181, 0.0, 2.401), (10.23, 0.0, 2.401), (10.23, 0.0, 2.807), (9.181, 0.0, 2.807), (9.181, 0.0, 0.1148), (10.23, 0.0, 0.1148), (10.23, 0.0, 0.5212), (9.181, 0.0, 0.5212), (9.181, 0.0, 0.572), (10.23, 0.0, 0.572), (10.23, 0.0, 0.9784), (9.181, 0.0, 0.9784), (9.181, 0.0, 1.029), (10.23, 0.0, 1.029), (10.23, 0.0, 1.436), (9.181, 0.0, 1.436), (9.181, 0.0, 1.486), (10.23, 0.0, 1.486), (10.23, 0.0, 1.893), (9.181, 0.0, 1.893), (9.181, 0.0, 1.944), (10.23, 0.0, 1.944), (10.23, 0.0, 2.35), (9.181, 0.0, 2.35), (10.27, 0.0, 0.1148), (11.32, 0.0, 0.1148), (11.32, 0.0, 0.5212), (10.27, 0.0, 0.5212), (10.27, 0.0, 0.572), (11.32, 0.0, 0.572), (11.32, 0.0, 0.9784), (10.27, 0.0, 0.9784), (10.27, 0.0, 1.029), (11.32, 0.0, 1.029), (11.32, 0.0, 1.436), (10.27, 0.0, 1.436), (10.27, 0.0, 1.486), (11.32, 0.0, 1.486), (11.32, 0.0, 1.893), (10.27, 0.0, 1.893), (10.27, 0.0, 1.944), (11.32, 0.0, 1.944), (11.32, 0.0, 2.35), (10.27, 0.0, 2.35), (9.158, 0.166, 0.09395), (9.158, 0.166, 3.273), (9.158, -0.166, -0.2119), (9.158, -0.166, 3.273), (8.978, 0.166, 0.09395), (11.54, 0.166, -0.2119), (11.54, 0.166, 3.273), (11.54, -0.166, -0.2119), (11.54, -0.166, 3.273), (11.34, 0.166, -0.2119), (11.34, 0.166, 3.273), (11.34, -0.166, -0.2119), (11.34, -0.166, 3.273), (9.108, 0.0, -0.227), (11.39, 0.0, -0.227), (11.39, 0.0, 0.08311), (9.108, 0.0, 0.08311), (11.34, 0.08969, 3.115), (9.067, 0.08969, 3.115), (11.34, 0.08969, 2.834), (9.067, 0.08969, 2.834), (11.34, -0.08969, 3.115), (9.067, -0.08969, 3.115), (11.34, -0.08969, 2.834), (9.067, -0.08969, 2.834), (11.72, 0.0, 0.08941), (13.9, 0.0, 0.08941), (11.72, 0.0, 2.833), (13.9, 0.0, 2.833), (12.81, 0.0, 0.08941), (12.81, 0.0, 2.833), (11.72, 0.0, 2.375), (11.72, 0.0, 1.918), (11.72, 0.0, 1.461), (11.72, 0.0, 1.004), (11.72, 0.0, 0.5466), (13.9, 0.0, 0.5466), (13.9, 0.0, 1.004), (13.9, 0.0, 1.461), (13.9, 0.0, 1.918), (13.9, 0.0, 2.375), (12.81, 0.0, 0.5466), (12.81, 0.0, 1.004), (12.81, 0.0, 1.461), (12.81, 0.0, 1.918), (12.81, 0.0, 2.375), (12.83, 0.0, 2.401), (13.88, 0.0, 2.401), (13.88, 0.0, 2.807), (12.83, 0.0, 2.807), (11.74, 0.0, 2.401), (12.79, 0.0, 2.401), (12.79, 0.0, 2.807), (11.74, 0.0, 2.807), (11.74, 0.0, 0.1148), (12.79, 0.0, 0.1148), (12.79, 0.0, 0.5212), (11.74, 0.0, 0.5212), (11.74, 0.0, 0.572), (12.79, 0.0, 0.572), (12.79, 0.0, 0.9784), (11.74, 0.0, 0.9784), (11.74, 0.0, 1.029), (12.79, 0.0, 1.029), (12.79, 0.0, 1.436), (11.74, 0.0, 1.436), (11.74, 0.0, 1.486), (12.79, 0.0, 1.486), (12.79, 0.0, 1.893), (11.74, 0.0, 1.893), (11.74, 0.0, 1.944), (12.79, 0.0, 1.944), (12.79, 0.0, 2.35), (11.74, 0.0, 2.35), (12.83, 0.0, 0.1148), (13.88, 0.0, 0.1148), (13.88, 0.0, 0.5212), (12.83, 0.0, 0.5212), (12.83, 0.0, 0.572), (13.88, 0.0, 0.572), (13.88, 0.0, 0.9784), (12.83, 0.0, 0.9784), (12.83, 0.0, 1.029), (13.88, 0.0, 1.029), (13.88, 0.0, 1.436), (12.83, 0.0, 1.436), (12.83, 0.0, 1.486), (13.88, 0.0, 1.486), (13.88, 0.0, 1.893), (12.83, 0.0, 1.893), (12.83, 0.0, 1.944), (13.88, 0.0, 1.944), (13.88, 0.0, 2.35), (12.83, 0.0, 2.35), (11.72, 0.166, 0.09395), (11.72, 0.166, 3.273), (11.72, -0.166, -0.2119), (11.72, -0.166, 3.273), (11.54, 0.166, 0.09395), (14.1, 0.166, -0.2119), (14.1, 0.166, 3.273), (14.1, -0.166, -0.2119), (14.1, -0.166, 3.273), (13.9, 0.166, -0.2119), (13.9, 0.166, 3.273), (13.9, -0.166, -0.2119), (13.9, -0.166, 3.273), (11.67, 0.0, -0.227), (13.95, 0.0, -0.227), (13.95, 0.0, 0.08311), (11.67, 0.0, 0.08311), (13.9, 0.08969, 3.115), (11.63, 0.08969, 3.115), (13.9, 0.08969, 2.834), (11.63, 0.08969, 2.834), (13.9, -0.08969, 3.115), (11.63, -0.08969, 3.115), (13.9, -0.08969, 2.834), (11.63, -0.08969, 2.834)], [], [(21, 22, 23, 24), (25, 26, 27, 28), (29, 30, 31, 32), (33, 34, 35, 36), (37, 38, 39, 40), (41, 42, 43, 44), (45, 46, 47, 48), (49, 50, 51, 52), (53, 54, 55, 56), (57, 58, 59, 60), (61, 62, 63, 64), (65, 66, 67, 68), (20, 15, 22, 21), (15, 3, 23, 22), (3, 5, 24, 23), (5, 20, 21, 24), (6, 20, 26, 25), (20, 5, 27, 26), (5, 2, 28, 27), (2, 6, 25, 28), (0, 4, 30, 29), (4, 16, 31, 30), (16, 10, 32, 31), (10, 0, 29, 32), (10, 16, 34, 33), (16, 17, 35, 34), (17, 9, 36, 35), (9, 10, 33, 36), (9, 17, 38, 37), (17, 18, 39, 38), (18, 8, 40, 39), (8, 9, 37, 40), (8, 18, 42, 41), (18, 19, 43, 42), (19, 7, 44, 43), (7, 8, 41, 44), (7, 19, 46, 45), (19, 20, 47, 46), (20, 6, 48, 47), (6, 7, 45, 48), (4, 1, 50, 49), (1, 11, 51, 50), (11, 16, 52, 51), (16, 4, 49, 52), (16, 11, 54, 53), (11, 12, 55, 54), (12, 17, 56, 55), (17, 16, 53, 56), (17, 12, 58, 57), (12, 13, 59, 58), (13, 18, 60, 59), (18, 17, 57, 60), (18, 13, 62, 61), (13, 14, 63, 62), (14, 19, 64, 63), (19, 18, 61, 64), (19, 14, 66, 65), (14, 15, 67, 66), (15, 20, 68, 67), (20, 19, 65, 68), (69, 70, 72, 71), (71, 72, 76, 75), (73, 74, 70, 69), (71, 75, 73, 69), (76, 72, 70, 74), (79, 80, 84, 83), (83, 84, 82, 81), (81, 82, 78, 77), (79, 83, 81, 77), (84, 80, 78, 82), (85, 86, 87, 88), (94, 90, 92, 96), (96, 95, 93, 94), (92, 91, 95, 96), (89, 93, 95, 91), (94, 93, 89, 90), (118, 119, 120, 121), (122, 123, 124, 125), (126, 127, 128, 129), (130, 131, 132, 133), (134, 135, 136, 137), (138, 139, 140, 141), (142, 143, 144, 145), (146, 147, 148, 149), (150, 151, 152, 153), (154, 155, 156, 157), (158, 159, 160, 161), (162, 163, 164, 165), (117, 112, 119, 118), (112, 100, 120, 119), (100, 102, 121, 120), (102, 117, 118, 121), (103, 117, 123, 122), (117, 102, 124, 123), (102, 99, 125, 124), (99, 103, 122, 125), (97, 101, 127, 126), (101, 113, 128, 127), (113, 107, 129, 128), (107, 97, 126, 129), (107, 113, 131, 130), (113, 114, 132, 131), (114, 106, 133, 132), (106, 107, 130, 133), (106, 114, 135, 134), (114, 115, 136, 135), (115, 105, 137, 136), (105, 106, 134, 137), (105, 115, 139, 138), (115, 116, 140, 139), (116, 104, 141, 140), (104, 105, 138, 141), (104, 116, 143, 142), (116, 117, 144, 143), (117, 103, 145, 144), (103, 104, 142, 145), (101, 98, 147, 146), (98, 108, 148, 147), (108, 113, 149, 148), (113, 101, 146, 149), (113, 108, 151, 150), (108, 109, 152, 151), (109, 114, 153, 152), (114, 113, 150, 153), (114, 109, 155, 154), (109, 110, 156, 155), (110, 115, 157, 156), (115, 114, 154, 157), (115, 110, 159, 158), (110, 111, 160, 159), (111, 116, 161, 160), (116, 115, 158, 161), (116, 111, 163, 162), (111, 112, 164, 163), (112, 117, 165, 164), (117, 116, 162, 165), (166, 167, 169, 168), (168, 169, 80, 79), (170, 78, 167, 166), (168, 79, 170, 166), (80, 169, 167, 78), (173, 174, 178, 177), (177, 178, 176, 175), (175, 176, 172, 171), (173, 177, 175, 171), (178, 174, 172, 176), (179, 180, 181, 182), (188, 184, 186, 190), (190, 189, 187, 188), (186, 185, 189, 190), (183, 187, 189, 185), (188, 187, 183, 184), (212, 213, 214, 215), (216, 217, 218, 219), (220, 221, 222, 223), (224, 225, 226, 227), (228, 229, 230, 231), (232, 233, 234, 235), (236, 237, 238, 239), (240, 241, 242, 243), (244, 245, 246, 247), (248, 249, 250, 251), (252, 253, 254, 255), (256, 257, 258, 259), (211, 206, 213, 212), (206, 194, 214, 213), (194, 196, 215, 214), (196, 211, 212, 215), (197, 211, 217, 216), (211, 196, 218, 217), (196, 193, 219, 218), (193, 197, 216, 219), (191, 195, 221, 220), (195, 207, 222, 221), (207, 201, 223, 222), (201, 191, 220, 223), (201, 207, 225, 224), (207, 208, 226, 225), (208, 200, 227, 226), (200, 201, 224, 227), (200, 208, 229, 228), (208, 209, 230, 229), (209, 199, 231, 230), (199, 200, 228, 231), (199, 209, 233, 232), (209, 210, 234, 233), (210, 198, 235, 234), (198, 199, 232, 235), (198, 210, 237, 236), (210, 211, 238, 237), (211, 197, 239, 238), (197, 198, 236, 239), (195, 192, 241, 240), (192, 202, 242, 241), (202, 207, 243, 242), (207, 195, 240, 243), (207, 202, 245, 244), (202, 203, 246, 245), (203, 208, 247, 246), (208, 207, 244, 247), (208, 203, 249, 248), (203, 204, 250, 249), (204, 209, 251, 250), (209, 208, 248, 251), (209, 204, 253, 252), (204, 205, 254, 253), (205, 210, 255, 254), (210, 209, 252, 255), (210, 205, 257, 256), (205, 206, 258, 257), (206, 211, 259, 258), (211, 210, 256, 259), (260, 261, 263, 262), (262, 263, 174, 173), (264, 172, 261, 260), (262, 173, 264, 260), (174, 263, 261, 172), (267, 268, 272, 271), (271, 272, 270, 269), (269, 270, 266, 265), (267, 271, 269, 265), (272, 268, 266, 270), (273, 274, 275, 276), (282, 278, 280, 284), (284, 283, 281, 282), (280, 279, 283, 284), (277, 281, 283, 279), (282, 281, 277, 278), (306, 307, 308, 309), (310, 311, 312, 313), (314, 315, 316, 317), (318, 319, 320, 321), (322, 323, 324, 325), (326, 327, 328, 329), (330, 331, 332, 333), (334, 335, 336, 337), (338, 339, 340, 341), (342, 343, 344, 345), (346, 347, 348, 349), (350, 351, 352, 353), (305, 300, 307, 306), (300, 288, 308, 307), (288, 290, 309, 308), (290, 305, 306, 309), (291, 305, 311, 310), (305, 290, 312, 311), (290, 287, 313, 312), (287, 291, 310, 313), (285, 289, 315, 314), (289, 301, 316, 315), (301, 295, 317, 316), (295, 285, 314, 317), (295, 301, 319, 318), (301, 302, 320, 319), (302, 294, 321, 320), (294, 295, 318, 321), (294, 302, 323, 322), (302, 303, 324, 323), (303, 293, 325, 324), (293, 294, 322, 325), (293, 303, 327, 326), (303, 304, 328, 327), (304, 292, 329, 328), (292, 293, 326, 329), (292, 304, 331, 330), (304, 305, 332, 331), (305, 291, 333, 332), (291, 292, 330, 333), (289, 286, 335, 334), (286, 296, 336, 335), (296, 301, 337, 336), (301, 289, 334, 337), (301, 296, 339, 338), (296, 297, 340, 339), (297, 302, 341, 340), (302, 301, 338, 341), (302, 297, 343, 342), (297, 298, 344, 343), (298, 303, 345, 344), (303, 302, 342, 345), (303, 298, 347, 346), (298, 299, 348, 347), (299, 304, 349, 348), (304, 303, 346, 349), (304, 299, 351, 350), (299, 300, 352, 351), (300, 305, 353, 352), (305, 304, 350, 353), (354, 355, 357, 356), (356, 357, 268, 267), (358, 266, 355, 354), (356, 267, 358, 354), (268, 357, 355, 266), (361, 362, 366, 365), (365, 366, 364, 363), (363, 364, 360, 359), (361, 365, 363, 359), (366, 362, 360, 364), (367, 368, 369, 370), (376, 372, 374, 378), (378, 377, 375, 376), (374, 373, 377, 378), (371, 375, 377, 373), (376, 375, 371, 372), (400, 401, 402, 403), (404, 405, 406, 407), (408, 409, 410, 411), (412, 413, 414, 415), (416, 417, 418, 419), (420, 421, 422, 423), (424, 425, 426, 427), (428, 429, 430, 431), (432, 433, 434, 435), (436, 437, 438, 439), (440, 441, 442, 443), (444, 445, 446, 447), (399, 394, 401, 400), (394, 382, 402, 401), (382, 384, 403, 402), (384, 399, 400, 403), (385, 399, 405, 404), (399, 384, 406, 405), (384, 381, 407, 406), (381, 385, 404, 407), (379, 383, 409, 408), (383, 395, 410, 409), (395, 389, 411, 410), (389, 379, 408, 411), (389, 395, 413, 412), (395, 396, 414, 413), (396, 388, 415, 414), (388, 389, 412, 415), (388, 396, 417, 416), (396, 397, 418, 417), (397, 387, 419, 418), (387, 388, 416, 419), (387, 397, 421, 420), (397, 398, 422, 421), (398, 386, 423, 422), (386, 387, 420, 423), (386, 398, 425, 424), (398, 399, 426, 425), (399, 385, 427, 426), (385, 386, 424, 427), (383, 380, 429, 428), (380, 390, 430, 429), (390, 395, 431, 430), (395, 383, 428, 431), (395, 390, 433, 432), (390, 391, 434, 433), (391, 396, 435, 434), (396, 395, 432, 435), (396, 391, 437, 436), (391, 392, 438, 437), (392, 397, 439, 438), (397, 396, 436, 439), (397, 392, 441, 440), (392, 393, 442, 441), (393, 398, 443, 442), (398, 397, 440, 443), (398, 393, 445, 444), (393, 394, 446, 445), (394, 399, 447, 446), (399, 398, 444, 447), (448, 449, 451, 450), (450, 451, 362, 361), (452, 360, 449, 448), (450, 361, 452, 448), (362, 451, 449, 360), (455, 456, 460, 459), (459, 460, 458, 457), (457, 458, 454, 453), (455, 459, 457, 453), (460, 456, 454, 458), (461, 462, 463, 464), (470, 466, 468, 472), (472, 471, 469, 470), (468, 467, 471, 472), (465, 469, 471, 467), (470, 469, 465, 466), (494, 495, 496, 497), (498, 499, 500, 501), (502, 503, 504, 505), (506, 507, 508, 509), (510, 511, 512, 513), (514, 515, 516, 517), (518, 519, 520, 521), (522, 523, 524, 525), (526, 527, 528, 529), (530, 531, 532, 533), (534, 535, 536, 537), (538, 539, 540, 541), (493, 488, 495, 494), (488, 476, 496, 495), (476, 478, 497, 496), (478, 493, 494, 497), (479, 493, 499, 498), (493, 478, 500, 499), (478, 475, 501, 500), (475, 479, 498, 501), (473, 477, 503, 502), (477, 489, 504, 503), (489, 483, 505, 504), (483, 473, 502, 505), (483, 489, 507, 506), (489, 490, 508, 507), (490, 482, 509, 508), (482, 483, 506, 509), (482, 490, 511, 510), (490, 491, 512, 511), (491, 481, 513, 512), (481, 482, 510, 513), (481, 491, 515, 514), (491, 492, 516, 515), (492, 480, 517, 516), (480, 481, 514, 517), (480, 492, 519, 518), (492, 493, 520, 519), (493, 479, 521, 520), (479, 480, 518, 521), (477, 474, 523, 522), (474, 484, 524, 523), (484, 489, 525, 524), (489, 477, 522, 525), (489, 484, 527, 526), (484, 485, 528, 527), (485, 490, 529, 528), (490, 489, 526, 529), (490, 485, 531, 530), (485, 486, 532, 531), (486, 491, 533, 532), (491, 490, 530, 533), (491, 486, 535, 534), (486, 487, 536, 535), (487, 492, 537, 536), (492, 491, 534, 537), (492, 487, 539, 538), (487, 488, 540, 539), (488, 493, 541, 540), (493, 492, 538, 541), (542, 543, 545, 544), (544, 545, 456, 455), (546, 454, 543, 542), (544, 455, 546, 542), (456, 545, 543, 454), (549, 550, 554, 553), (553, 554, 552, 551), (551, 552, 548, 547), (549, 553, 551, 547), (554, 550, 548, 552), (555, 556, 557, 558), (564, 560, 562, 566), (566, 565, 563, 564), (562, 561, 565, 566), (559, 563, 565, 561), (564, 563, 559, 560)])
_uv = me_plane_001.uv_layers.new(name='UVMap')
_uv.uv.foreach_set('vector', [0.871, 0.9257, 0.871, 0.856, 0.9093, 0.856, 0.9093, 0.9257, 0.871, 0.9985, 0.871, 0.9288, 0.9093, 0.9288, 0.9093, 0.9985, 0.6555, 0.9985, 0.6555, 0.9288, 0.6938, 0.9288, 0.6938, 0.9985, 0.6986, 0.9985, 0.6986, 0.9288, 0.7369, 0.9288, 0.7369, 0.9985, 0.7417, 0.9985, 0.7417, 0.9288, 0.78, 0.9288, 0.78, 0.9985, 0.7848, 0.9985, 0.7848, 0.9288, 0.8231, 0.9288, 0.8231, 0.9985, 0.8279, 0.9985, 0.8279, 0.9288, 0.8662, 0.9288, 0.8662, 0.9985, 0.6555, 0.9257, 0.6555, 0.856, 0.6938, 0.856, 0.6938, 0.9257, 0.6986, 0.9257, 0.6986, 0.856, 0.7369, 0.856, 0.7369, 0.9257, 0.7417, 0.9257, 0.7417, 0.856, 0.78, 0.856, 0.78, 0.9257, 0.7848, 0.9257, 0.7848, 0.856, 0.8231, 0.856, 0.8231, 0.9257, 0.8279, 0.9257, 0.8279, 0.856, 0.8662, 0.856, 0.8662, 0.9257, 0.2876, 0.9608, 0.2962, 0.9608, 0.296, 0.961, 0.2877, 0.961, 0.2962, 0.9608, 0.2962, 0.964, 0.296, 0.9639, 0.296, 0.961, 0.2962, 0.964, 0.2876, 0.964, 0.2877, 0.9639, 0.296, 0.9639, 0.2876, 0.964, 0.2876, 0.9608, 0.2877, 0.961, 0.2877, 0.9639, 0.279, 0.9608, 0.2876, 0.9608, 0.2874, 0.961, 0.2791, 0.961, 0.2876, 0.9608, 0.2876, 0.964, 0.2874, 0.9639, 0.2874, 0.961, 0.2876, 0.964, 0.279, 0.964, 0.2791, 0.9639, 0.2874, 0.9639, 0.279, 0.964, 0.279, 0.9608, 0.2791, 0.961, 0.2791, 0.9639, 0.279, 0.9445, 0.2876, 0.9445, 0.2874, 0.9447, 0.2791, 0.9447, 0.2876, 0.9445, 0.2876, 0.9478, 0.2874, 0.9476, 0.2874, 0.9447, 0.2876, 0.9478, 0.279, 0.9478, 0.2791, 0.9476, 0.2874, 0.9476, 0.279, 0.9478, 0.279, 0.9445, 0.2791, 0.9447, 0.2791, 0.9476, 0.279, 0.9478, 0.2876, 0.9478, 0.2874, 0.948, 0.2791, 0.948, 0.2876, 0.9478, 0.2876, 0.951, 0.2874, 0.9509, 0.2874, 0.948, 0.2876, 0.951, 0.279, 0.951, 0.2791, 0.9509, 0.2874, 0.9509, 0.279, 0.951, 0.279, 0.9478, 0.2791, 0.948, 0.2791, 0.9509, 0.279, 0.951, 0.2876, 0.951, 0.2874, 0.9512, 0.2791, 0.9512, 0.2876, 0.951, 0.2876, 0.9543, 0.2874, 0.9541, 0.2874, 0.9512, 0.2876, 0.9543, 0.279, 0.9543, 0.2791, 0.9541, 0.2874, 0.9541, 0.279, 0.9543, 0.279, 0.951, 0.2791, 0.9512, 0.2791, 0.9541, 0.279, 0.9543, 0.2876, 0.9543, 0.2874, 0.9545, 0.2791, 0.9545, 0.2876, 0.9543, 0.2876, 0.9575, 0.2874, 0.9574, 0.2874, 0.9545, 0.2876, 0.9575, 0.279, 0.9575, 0.2791, 0.9574, 0.2874, 0.9574, 0.279, 0.9575, 0.279, 0.9543, 0.2791, 0.9545, 0.2791, 0.9574, 0.279, 0.9575, 0.2876, 0.9575, 0.2874, 0.9577, 0.2791, 0.9577, 0.2876, 0.9575, 0.2876, 0.9608, 0.2874, 0.9606, 0.2874, 0.9577, 0.2876, 0.9608, 0.279, 0.9608, 0.2791, 0.9606, 0.2874, 0.9606, 0.279, 0.9608, 0.279, 0.9575, 0.2791, 0.9577, 0.2791, 0.9606, 0.2876, 0.9445, 0.2962, 0.9445, 0.296, 0.9447, 0.2877, 0.9447, 0.2962, 0.9445, 0.2962, 0.9478, 0.296, 0.9476, 0.296, 0.9447, 0.2962, 0.9478, 0.2876, 0.9478, 0.2877, 0.9476, 0.296, 0.9476, 0.2876, 0.9478, 0.2876, 0.9445, 0.2877, 0.9447, 0.2877, 0.9476, 0.2876, 0.9478, 0.2962, 0.9478, 0.296, 0.948, 0.2877, 0.948, 0.2962, 0.9478, 0.2962, 0.951, 0.296, 0.9509, 0.296, 0.948, 0.2962, 0.951, 0.2876, 0.951, 0.2877, 0.9509, 0.296, 0.9509, 0.2876, 0.951, 0.2876, 0.9478, 0.2877, 0.948, 0.2877, 0.9509, 0.2876, 0.951, 0.2962, 0.951, 0.296, 0.9512, 0.2877, 0.9512, 0.2962, 0.951, 0.2962, 0.9543, 0.296, 0.9541, 0.296, 0.9512, 0.2962, 0.9543, 0.2876, 0.9543, 0.2877, 0.9541, 0.296, 0.9541, 0.2876, 0.9543, 0.2876, 0.951, 0.2877, 0.9512, 0.2877, 0.9541, 0.2876, 0.9543, 0.2962, 0.9543, 0.296, 0.9545, 0.2877, 0.9545, 0.2962, 0.9543, 0.2962, 0.9575, 0.296, 0.9574, 0.296, 0.9545, 0.2962, 0.9575, 0.2876, 0.9575, 0.2877, 0.9574, 0.296, 0.9574, 0.2876, 0.9575, 0.2876, 0.9543, 0.2877, 0.9545, 0.2877, 0.9574, 0.2876, 0.9575, 0.2962, 0.9575, 0.296, 0.9577, 0.2877, 0.9577, 0.2962, 0.9575, 0.2962, 0.9608, 0.296, 0.9606, 0.296, 0.9577, 0.2962, 0.9608, 0.2876, 0.9608, 0.2877, 0.9606, 0.296, 0.9606, 0.2876, 0.9608, 0.2876, 0.9575, 0.2877, 0.9577, 0.2877, 0.9606, 0.2989, 0.943, 0.2989, 0.9592, 0.2989, 0.9592, 0.2989, 0.943, 0.2989, 0.943, 0.2989, 0.9592, 0.2981, 0.9592, 0.2981, 0.943, 0.2981, 0.943, 0.2981, 0.9592, 0.2989, 0.9592, 0.2989, 0.943, 0.2989, 0.943, 0.2981, 0.943, 0.2981, 0.943, 0.2989, 0.943, 0.2981, 0.9592, 0.2989, 0.9592, 0.2989, 0.9592, 0.2981, 0.9592, 0.31, 0.943, 0.31, 0.9592, 0.309, 0.9592, 0.309, 0.943, 0.309, 0.943, 0.309, 0.9592, 0.309, 0.9592, 0.309, 0.943, 0.309, 0.943, 0.309, 0.9592, 0.31, 0.9592, 0.31, 0.943, 0.31, 0.943, 0.309, 0.943, 0.309, 0.943, 0.31, 0.943, 0.309, 0.9592, 0.31, 0.9592, 0.31, 0.9592, 0.309, 0.9592, 0.2928, 0.9477, 0.4127, 0.9477, 0.4127, 0.9638, 0.2928, 0.9638, 0.2989, 0.943, 0.2981, 0.943, 0.2981, 0.943, 0.2989, 0.943, 0.2989, 0.943, 0.2989, 0.9592, 0.2989, 0.9592, 0.2989, 0.943, 0.2981, 0.943, 0.2981, 0.9592, 0.2989, 0.9592, 0.2989, 0.943, 0.2981, 0.9592, 0.2989, 0.9592, 0.2989, 0.9592, 0.2981, 0.9592, 0.2989, 0.943, 0.2989, 0.9592, 0.2981, 0.9592, 0.2981, 0.943, 0.871, 0.7549, 0.871, 0.6851, 0.9093, 0.6851, 0.9093, 0.7549, 0.871, 0.8276, 0.871, 0.7579, 0.9093, 0.7579, 0.9093, 0.8276, 0.6555, 0.8276, 0.6555, 0.7579, 0.6938, 0.7579, 0.6938, 0.8276, 0.6986, 0.8276, 0.6986, 0.7579, 0.7369, 0.7579, 0.7369, 0.8276, 0.7417, 0.8276, 0.7417, 0.7579, 0.78, 0.7579, 0.78, 0.8276, 0.7848, 0.8276, 0.7848, 0.7579, 0.8231, 0.7579, 0.8231, 0.8276, 0.8279, 0.8276, 0.8279, 0.7579, 0.8662, 0.7579, 0.8662, 0.8276, 0.6555, 0.7549, 0.6555, 0.6851, 0.6938, 0.6851, 0.6938, 0.7549, 0.6986, 0.7549, 0.6986, 0.6851, 0.7369, 0.6851, 0.7369, 0.7549, 0.7417, 0.7549, 0.7417, 0.6851, 0.78, 0.6851, 0.78, 0.7549, 0.7848, 0.7549, 0.7848, 0.6851, 0.8231, 0.6851, 0.8231, 0.7549, 0.8279, 0.7549, 0.8279, 0.6851, 0.8662, 0.6851, 0.8662, 0.7549, 0.2876, 0.9608, 0.2962, 0.9608, 0.296, 0.961, 0.2877, 0.961, 0.2962, 0.9608, 0.2962, 0.964, 0.296, 0.9639, 0.296, 0.961, 0.2962, 0.964, 0.2876, 0.964, 0.2877, 0.9639, 0.296, 0.9639, 0.2876, 0.964, 0.2876, 0.9608, 0.2877, 0.961, 0.2877, 0.9639, 0.279, 0.9608, 0.2876, 0.9608, 0.2874, 0.961, 0.2791, 0.961, 0.2876, 0.9608, 0.2876, 0.964, 0.2874, 0.9639, 0.2874, 0.961, 0.2876, 0.964, 0.279, 0.964, 0.2791, 0.9639, 0.2874, 0.9639, 0.279, 0.964, 0.279, 0.9608, 0.2791, 0.961, 0.2791, 0.9639, 0.279, 0.9445, 0.2876, 0.9445, 0.2874, 0.9447, 0.2791, 0.9447, 0.2876, 0.9445, 0.2876, 0.9478, 0.2874, 0.9476, 0.2874, 0.9447, 0.2876, 0.9478, 0.279, 0.9478, 0.2791, 0.9476, 0.2874, 0.9476, 0.279, 0.9478, 0.279, 0.9445, 0.2791, 0.9447, 0.2791, 0.9476, 0.279, 0.9478, 0.2876, 0.9478, 0.2874, 0.948, 0.2791, 0.948, 0.2876, 0.9478, 0.2876, 0.951, 0.2874, 0.9509, 0.2874, 0.948, 0.2876, 0.951, 0.279, 0.951, 0.2791, 0.9509, 0.2874, 0.9509, 0.279, 0.951, 0.279, 0.9478, 0.2791, 0.948, 0.2791, 0.9509, 0.279, 0.951, 0.2876, 0.951, 0.2874, 0.9512, 0.2791, 0.9512, 0.2876, 0.951, 0.2876, 0.9543, 0.2874, 0.9541, 0.2874, 0.9512, 0.2876, 0.9543, 0.279, 0.9543, 0.2791, 0.9541, 0.2874, 0.9541, 0.279, 0.9543, 0.279, 0.951, 0.2791, 0.9512, 0.2791, 0.9541, 0.279, 0.9543, 0.2876, 0.9543, 0.2874, 0.9545, 0.2791, 0.9545, 0.2876, 0.9543, 0.2876, 0.9575, 0.2874, 0.9574, 0.2874, 0.9545, 0.2876, 0.9575, 0.279, 0.9575, 0.2791, 0.9574, 0.2874, 0.9574, 0.279, 0.9575, 0.279, 0.9543, 0.2791, 0.9545, 0.2791, 0.9574, 0.279, 0.9575, 0.2876, 0.9575, 0.2874, 0.9577, 0.2791, 0.9577, 0.2876, 0.9575, 0.2876, 0.9608, 0.2874, 0.9606, 0.2874, 0.9577, 0.2876, 0.9608, 0.279, 0.9608, 0.2791, 0.9606, 0.2874, 0.9606, 0.279, 0.9608, 0.279, 0.9575, 0.2791, 0.9577, 0.2791, 0.9606, 0.2876, 0.9445, 0.2962, 0.9445, 0.296, 0.9447, 0.2877, 0.9447, 0.2962, 0.9445, 0.2962, 0.9478, 0.296, 0.9476, 0.296, 0.9447, 0.2962, 0.9478, 0.2876, 0.9478, 0.2877, 0.9476, 0.296, 0.9476, 0.2876, 0.9478, 0.2876, 0.9445, 0.2877, 0.9447, 0.2877, 0.9476, 0.2876, 0.9478, 0.2962, 0.9478, 0.296, 0.948, 0.2877, 0.948, 0.2962, 0.9478, 0.2962, 0.951, 0.296, 0.9509, 0.296, 0.948, 0.2962, 0.951, 0.2876, 0.951, 0.2877, 0.9509, 0.296, 0.9509, 0.2876, 0.951, 0.2876, 0.9478, 0.2877, 0.948, 0.2877, 0.9509, 0.2876, 0.951, 0.2962, 0.951, 0.296, 0.9512, 0.2877, 0.9512, 0.2962, 0.951, 0.2962, 0.9543, 0.296, 0.9541, 0.296, 0.9512, 0.2962, 0.9543, 0.2876, 0.9543, 0.2877, 0.9541, 0.296, 0.9541, 0.2876, 0.9543, 0.2876, 0.951, 0.2877, 0.9512, 0.2877, 0.9541, 0.2876, 0.9543, 0.2962, 0.9543, 0.296, 0.9545, 0.2877, 0.9545, 0.2962, 0.9543, 0.2962, 0.9575, 0.296, 0.9574, 0.296, 0.9545, 0.2962, 0.9575, 0.2876, 0.9575, 0.2877, 0.9574, 0.296, 0.9574, 0.2876, 0.9575, 0.2876, 0.9543, 0.2877, 0.9545, 0.2877, 0.9574, 0.2876, 0.9575, 0.2962, 0.9575, 0.296, 0.9577, 0.2877, 0.9577, 0.2962, 0.9575, 0.2962, 0.9608, 0.296, 0.9606, 0.296, 0.9577, 0.2962, 0.9608, 0.2876, 0.9608, 0.2877, 0.9606, 0.296, 0.9606, 0.2876, 0.9608, 0.2876, 0.9575, 0.2877, 0.9577, 0.2877, 0.9606, 0.2989, 0.943, 0.2989, 0.9592, 0.2989, 0.9592, 0.2989, 0.943, 0.2989, 0.943, 0.2989, 0.9592, 0.2981, 0.9592, 0.2981, 0.943, 0.2981, 0.943, 0.2981, 0.9592, 0.2989, 0.9592, 0.2989, 0.943, 0.2989, 0.943, 0.2981, 0.943, 0.2981, 0.943, 0.2989, 0.943, 0.2981, 0.9592, 0.2989, 0.9592, 0.2989, 0.9592, 0.2981, 0.9592, 0.31, 0.943, 0.31, 0.9592, 0.309, 0.9592, 0.309, 0.943, 0.309, 0.943, 0.309, 0.9592, 0.309, 0.9592, 0.309, 0.943, 0.309, 0.943, 0.309, 0.9592, 0.31, 0.9592, 0.31, 0.943, 0.31, 0.943, 0.309, 0.943, 0.309, 0.943, 0.31, 0.943, 0.309, 0.9592, 0.31, 0.9592, 0.31, 0.9592, 0.309, 0.9592, 0.2928, 0.9477, 0.4127, 0.9477, 0.4127, 0.9638, 0.2928, 0.9638, 0.2989, 0.943, 0.2981, 0.943, 0.2981, 0.943, 0.2989, 0.943, 0.2989, 0.943, 0.2989, 0.9592, 0.2989, 0.9592, 0.2989, 0.943, 0.2981, 0.943, 0.2981, 0.9592, 0.2989, 0.9592, 0.2989, 0.943, 0.2981, 0.9592, 0.2989, 0.9592, 0.2989, 0.9592, 0.2981, 0.9592, 0.2989, 0.943, 0.2989, 0.9592, 0.2981, 0.9592, 0.2981, 0.943, 0.871, 0.584, 0.871, 0.5142, 0.9093, 0.5142, 0.9093, 0.584, 0.871, 0.6567, 0.871, 0.587, 0.9093, 0.587, 0.9093, 0.6567, 0.6555, 0.6567, 0.6555, 0.587, 0.6938, 0.587, 0.6938, 0.6567, 0.6986, 0.6567, 0.6986, 0.587, 0.7369, 0.587, 0.7369, 0.6567, 0.7417, 0.6567, 0.7417, 0.587, 0.78, 0.587, 0.78, 0.6567, 0.7848, 0.6567, 0.7848, 0.587, 0.8231, 0.587, 0.8231, 0.6567, 0.8279, 0.6567, 0.8279, 0.587, 0.8662, 0.587, 0.8662, 0.6567, 0.6555, 0.584, 0.6555, 0.5142, 0.6938, 0.5142, 0.6938, 0.584, 0.6986, 0.584, 0.6986, 0.5142, 0.7369, 0.5142, 0.7369, 0.584, 0.7417, 0.584, 0.7417, 0.5142, 0.78, 0.5142, 0.78, 0.584, 0.7848, 0.584, 0.7848, 0.5142, 0.8231, 0.5142, 0.8231, 0.584, 0.8279, 0.584, 0.8279, 0.5142, 0.8662, 0.5142, 0.8662, 0.584, 0.2876, 0.9608, 0.2962, 0.9608, 0.296, 0.961, 0.2877, 0.961, 0.2962, 0.9608, 0.2962, 0.964, 0.296, 0.9639, 0.296, 0.961, 0.2962, 0.964, 0.2876, 0.964, 0.2877, 0.9639, 0.296, 0.9639, 0.2876, 0.964, 0.2876, 0.9608, 0.2877, 0.961, 0.2877, 0.9639, 0.279, 0.9608, 0.2876, 0.9608, 0.2874, 0.961, 0.2791, 0.961, 0.2876, 0.9608, 0.2876, 0.964, 0.2874, 0.9639, 0.2874, 0.961, 0.2876, 0.964, 0.279, 0.964, 0.2791, 0.9639, 0.2874, 0.9639, 0.279, 0.964, 0.279, 0.9608, 0.2791, 0.961, 0.2791, 0.9639, 0.279, 0.9445, 0.2876, 0.9445, 0.2874, 0.9447, 0.2791, 0.9447, 0.2876, 0.9445, 0.2876, 0.9478, 0.2874, 0.9476, 0.2874, 0.9447, 0.2876, 0.9478, 0.279, 0.9478, 0.2791, 0.9476, 0.2874, 0.9476, 0.279, 0.9478, 0.279, 0.9445, 0.2791, 0.9447, 0.2791, 0.9476, 0.279, 0.9478, 0.2876, 0.9478, 0.2874, 0.948, 0.2791, 0.948, 0.2876, 0.9478, 0.2876, 0.951, 0.2874, 0.9509, 0.2874, 0.948, 0.2876, 0.951, 0.279, 0.951, 0.2791, 0.9509, 0.2874, 0.9509, 0.279, 0.951, 0.279, 0.9478, 0.2791, 0.948, 0.2791, 0.9509, 0.279, 0.951, 0.2876, 0.951, 0.2874, 0.9512, 0.2791, 0.9512, 0.2876, 0.951, 0.2876, 0.9543, 0.2874, 0.9541, 0.2874, 0.9512, 0.2876, 0.9543, 0.279, 0.9543, 0.2791, 0.9541, 0.2874, 0.9541, 0.279, 0.9543, 0.279, 0.951, 0.2791, 0.9512, 0.2791, 0.9541, 0.279, 0.9543, 0.2876, 0.9543, 0.2874, 0.9545, 0.2791, 0.9545, 0.2876, 0.9543, 0.2876, 0.9575, 0.2874, 0.9574, 0.2874, 0.9545, 0.2876, 0.9575, 0.279, 0.9575, 0.2791, 0.9574, 0.2874, 0.9574, 0.279, 0.9575, 0.279, 0.9543, 0.2791, 0.9545, 0.2791, 0.9574, 0.279, 0.9575, 0.2876, 0.9575, 0.2874, 0.9577, 0.2791, 0.9577, 0.2876, 0.9575, 0.2876, 0.9608, 0.2874, 0.9606, 0.2874, 0.9577, 0.2876, 0.9608, 0.279, 0.9608, 0.2791, 0.9606, 0.2874, 0.9606, 0.279, 0.9608, 0.279, 0.9575, 0.2791, 0.9577, 0.2791, 0.9606, 0.2876, 0.9445, 0.2962, 0.9445, 0.296, 0.9447, 0.2877, 0.9447, 0.2962, 0.9445, 0.2962, 0.9478, 0.296, 0.9476, 0.296, 0.9447, 0.2962, 0.9478, 0.2876, 0.9478, 0.2877, 0.9476, 0.296, 0.9476, 0.2876, 0.9478, 0.2876, 0.9445, 0.2877, 0.9447, 0.2877, 0.9476, 0.2876, 0.9478, 0.2962, 0.9478, 0.296, 0.948, 0.2877, 0.948, 0.2962, 0.9478, 0.2962, 0.951, 0.296, 0.9509, 0.296, 0.948, 0.2962, 0.951, 0.2876, 0.951, 0.2877, 0.9509, 0.296, 0.9509, 0.2876, 0.951, 0.2876, 0.9478, 0.2877, 0.948, 0.2877, 0.9509, 0.2876, 0.951, 0.2962, 0.951, 0.296, 0.9512, 0.2877, 0.9512, 0.2962, 0.951, 0.2962, 0.9543, 0.296, 0.9541, 0.296, 0.9512, 0.2962, 0.9543, 0.2876, 0.9543, 0.2877, 0.9541, 0.296, 0.9541, 0.2876, 0.9543, 0.2876, 0.951, 0.2877, 0.9512, 0.2877, 0.9541, 0.2876, 0.9543, 0.2962, 0.9543, 0.296, 0.9545, 0.2877, 0.9545, 0.2962, 0.9543, 0.2962, 0.9575, 0.296, 0.9574, 0.296, 0.9545, 0.2962, 0.9575, 0.2876, 0.9575, 0.2877, 0.9574, 0.296, 0.9574, 0.2876, 0.9575, 0.2876, 0.9543, 0.2877, 0.9545, 0.2877, 0.9574, 0.2876, 0.9575, 0.2962, 0.9575, 0.296, 0.9577, 0.2877, 0.9577, 0.2962, 0.9575, 0.2962, 0.9608, 0.296, 0.9606, 0.296, 0.9577, 0.2962, 0.9608, 0.2876, 0.9608, 0.2877, 0.9606, 0.296, 0.9606, 0.2876, 0.9608, 0.2876, 0.9575, 0.2877, 0.9577, 0.2877, 0.9606, 0.2989, 0.943, 0.2989, 0.9592, 0.2989, 0.9592, 0.2989, 0.943, 0.2989, 0.943, 0.2989, 0.9592, 0.2981, 0.9592, 0.2981, 0.943, 0.2981, 0.943, 0.2981, 0.9592, 0.2989, 0.9592, 0.2989, 0.943, 0.2989, 0.943, 0.2981, 0.943, 0.2981, 0.943, 0.2989, 0.943, 0.2981, 0.9592, 0.2989, 0.9592, 0.2989, 0.9592, 0.2981, 0.9592, 0.31, 0.943, 0.31, 0.9592, 0.309, 0.9592, 0.309, 0.943, 0.309, 0.943, 0.309, 0.9592, 0.309, 0.9592, 0.309, 0.943, 0.309, 0.943, 0.309, 0.9592, 0.31, 0.9592, 0.31, 0.943, 0.31, 0.943, 0.309, 0.943, 0.309, 0.943, 0.31, 0.943, 0.309, 0.9592, 0.31, 0.9592, 0.31, 0.9592, 0.309, 0.9592, 0.2928, 0.9477, 0.4127, 0.9477, 0.4127, 0.9638, 0.2928, 0.9638, 0.2989, 0.943, 0.2981, 0.943, 0.2981, 0.943, 0.2989, 0.943, 0.2989, 0.943, 0.2989, 0.9592, 0.2989, 0.9592, 0.2989, 0.943, 0.2981, 0.943, 0.2981, 0.9592, 0.2989, 0.9592, 0.2989, 0.943, 0.2981, 0.9592, 0.2989, 0.9592, 0.2989, 0.9592, 0.2981, 0.9592, 0.2989, 0.943, 0.2989, 0.9592, 0.2981, 0.9592, 0.2981, 0.943, 0.871, 0.4131, 0.871, 0.3433, 0.9093, 0.3433, 0.9093, 0.4131, 0.871, 0.4858, 0.871, 0.4161, 0.9093, 0.4161, 0.9093, 0.4858, 0.6555, 0.4858, 0.6555, 0.4161, 0.6938, 0.4161, 0.6938, 0.4858, 0.6986, 0.4858, 0.6986, 0.4161, 0.7369, 0.4161, 0.7369, 0.4858, 0.7417, 0.4858, 0.7417, 0.4161, 0.78, 0.4161, 0.78, 0.4858, 0.7848, 0.4858, 0.7848, 0.4161, 0.8231, 0.4161, 0.8231, 0.4858, 0.8279, 0.4858, 0.8279, 0.4161, 0.8662, 0.4161, 0.8662, 0.4858, 0.6555, 0.4131, 0.6555, 0.3433, 0.6938, 0.3433, 0.6938, 0.4131, 0.6986, 0.4131, 0.6986, 0.3433, 0.7369, 0.3433, 0.7369, 0.4131, 0.7417, 0.4131, 0.7417, 0.3433, 0.78, 0.3433, 0.78, 0.4131, 0.7848, 0.4131, 0.7848, 0.3433, 0.8231, 0.3433, 0.8231, 0.4131, 0.8279, 0.4131, 0.8279, 0.3433, 0.8662, 0.3433, 0.8662, 0.4131, 0.2876, 0.9608, 0.2962, 0.9608, 0.296, 0.961, 0.2877, 0.961, 0.2962, 0.9608, 0.2962, 0.964, 0.296, 0.9639, 0.296, 0.961, 0.2962, 0.964, 0.2876, 0.964, 0.2877, 0.9639, 0.296, 0.9639, 0.2876, 0.964, 0.2876, 0.9608, 0.2877, 0.961, 0.2877, 0.9639, 0.279, 0.9608, 0.2876, 0.9608, 0.2874, 0.961, 0.2791, 0.961, 0.2876, 0.9608, 0.2876, 0.964, 0.2874, 0.9639, 0.2874, 0.961, 0.2876, 0.964, 0.279, 0.964, 0.2791, 0.9639, 0.2874, 0.9639, 0.279, 0.964, 0.279, 0.9608, 0.2791, 0.961, 0.2791, 0.9639, 0.279, 0.9445, 0.2876, 0.9445, 0.2874, 0.9447, 0.2791, 0.9447, 0.2876, 0.9445, 0.2876, 0.9478, 0.2874, 0.9476, 0.2874, 0.9447, 0.2876, 0.9478, 0.279, 0.9478, 0.2791, 0.9476, 0.2874, 0.9476, 0.279, 0.9478, 0.279, 0.9445, 0.2791, 0.9447, 0.2791, 0.9476, 0.279, 0.9478, 0.2876, 0.9478, 0.2874, 0.948, 0.2791, 0.948, 0.2876, 0.9478, 0.2876, 0.951, 0.2874, 0.9509, 0.2874, 0.948, 0.2876, 0.951, 0.279, 0.951, 0.2791, 0.9509, 0.2874, 0.9509, 0.279, 0.951, 0.279, 0.9478, 0.2791, 0.948, 0.2791, 0.9509, 0.279, 0.951, 0.2876, 0.951, 0.2874, 0.9512, 0.2791, 0.9512, 0.2876, 0.951, 0.2876, 0.9543, 0.2874, 0.9541, 0.2874, 0.9512, 0.2876, 0.9543, 0.279, 0.9543, 0.2791, 0.9541, 0.2874, 0.9541, 0.279, 0.9543, 0.279, 0.951, 0.2791, 0.9512, 0.2791, 0.9541, 0.279, 0.9543, 0.2876, 0.9543, 0.2874, 0.9545, 0.2791, 0.9545, 0.2876, 0.9543, 0.2876, 0.9575, 0.2874, 0.9574, 0.2874, 0.9545, 0.2876, 0.9575, 0.279, 0.9575, 0.2791, 0.9574, 0.2874, 0.9574, 0.279, 0.9575, 0.279, 0.9543, 0.2791, 0.9545, 0.2791, 0.9574, 0.279, 0.9575, 0.2876, 0.9575, 0.2874, 0.9577, 0.2791, 0.9577, 0.2876, 0.9575, 0.2876, 0.9608, 0.2874, 0.9606, 0.2874, 0.9577, 0.2876, 0.9608, 0.279, 0.9608, 0.2791, 0.9606, 0.2874, 0.9606, 0.279, 0.9608, 0.279, 0.9575, 0.2791, 0.9577, 0.2791, 0.9606, 0.2876, 0.9445, 0.2962, 0.9445, 0.296, 0.9447, 0.2877, 0.9447, 0.2962, 0.9445, 0.2962, 0.9478, 0.296, 0.9476, 0.296, 0.9447, 0.2962, 0.9478, 0.2876, 0.9478, 0.2877, 0.9476, 0.296, 0.9476, 0.2876, 0.9478, 0.2876, 0.9445, 0.2877, 0.9447, 0.2877, 0.9476, 0.2876, 0.9478, 0.2962, 0.9478, 0.296, 0.948, 0.2877, 0.948, 0.2962, 0.9478, 0.2962, 0.951, 0.296, 0.9509, 0.296, 0.948, 0.2962, 0.951, 0.2876, 0.951, 0.2877, 0.9509, 0.296, 0.9509, 0.2876, 0.951, 0.2876, 0.9478, 0.2877, 0.948, 0.2877, 0.9509, 0.2876, 0.951, 0.2962, 0.951, 0.296, 0.9512, 0.2877, 0.9512, 0.2962, 0.951, 0.2962, 0.9543, 0.296, 0.9541, 0.296, 0.9512, 0.2962, 0.9543, 0.2876, 0.9543, 0.2877, 0.9541, 0.296, 0.9541, 0.2876, 0.9543, 0.2876, 0.951, 0.2877, 0.9512, 0.2877, 0.9541, 0.2876, 0.9543, 0.2962, 0.9543, 0.296, 0.9545, 0.2877, 0.9545, 0.2962, 0.9543, 0.2962, 0.9575, 0.296, 0.9574, 0.296, 0.9545, 0.2962, 0.9575, 0.2876, 0.9575, 0.2877, 0.9574, 0.296, 0.9574, 0.2876, 0.9575, 0.2876, 0.9543, 0.2877, 0.9545, 0.2877, 0.9574, 0.2876, 0.9575, 0.2962, 0.9575, 0.296, 0.9577, 0.2877, 0.9577, 0.2962, 0.9575, 0.2962, 0.9608, 0.296, 0.9606, 0.296, 0.9577, 0.2962, 0.9608, 0.2876, 0.9608, 0.2877, 0.9606, 0.296, 0.9606, 0.2876, 0.9608, 0.2876, 0.9575, 0.2877, 0.9577, 0.2877, 0.9606, 0.2989, 0.943, 0.2989, 0.9592, 0.2989, 0.9592, 0.2989, 0.943, 0.2989, 0.943, 0.2989, 0.9592, 0.2981, 0.9592, 0.2981, 0.943, 0.2981, 0.943, 0.2981, 0.9592, 0.2989, 0.9592, 0.2989, 0.943, 0.2989, 0.943, 0.2981, 0.943, 0.2981, 0.943, 0.2989, 0.943, 0.2981, 0.9592, 0.2989, 0.9592, 0.2989, 0.9592, 0.2981, 0.9592, 0.31, 0.943, 0.31, 0.9592, 0.309, 0.9592, 0.309, 0.943, 0.309, 0.943, 0.309, 0.9592, 0.309, 0.9592, 0.309, 0.943, 0.309, 0.943, 0.309, 0.9592, 0.31, 0.9592, 0.31, 0.943, 0.31, 0.943, 0.309, 0.943, 0.309, 0.943, 0.31, 0.943, 0.309, 0.9592, 0.31, 0.9592, 0.31, 0.9592, 0.309, 0.9592, 0.2928, 0.9477, 0.4127, 0.9477, 0.4127, 0.9638, 0.2928, 0.9638, 0.2989, 0.943, 0.2981, 0.943, 0.2981, 0.943, 0.2989, 0.943, 0.2989, 0.943, 0.2989, 0.9592, 0.2989, 0.9592, 0.2989, 0.943, 0.2981, 0.943, 0.2981, 0.9592, 0.2989, 0.9592, 0.2989, 0.943, 0.2981, 0.9592, 0.2989, 0.9592, 0.2989, 0.9592, 0.2981, 0.9592, 0.2989, 0.943, 0.2989, 0.9592, 0.2981, 0.9592, 0.2981, 0.943, 0.871, 0.2422, 0.871, 0.1725, 0.9093, 0.1725, 0.9093, 0.2422, 0.871, 0.3149, 0.871, 0.2452, 0.9093, 0.2452, 0.9093, 0.3149, 0.6555, 0.3149, 0.6555, 0.2452, 0.6938, 0.2452, 0.6938, 0.3149, 0.6986, 0.3149, 0.6986, 0.2452, 0.7369, 0.2452, 0.7369, 0.3149, 0.7417, 0.3149, 0.7417, 0.2452, 0.78, 0.2452, 0.78, 0.3149, 0.7848, 0.3149, 0.7848, 0.2452, 0.8231, 0.2452, 0.8231, 0.3149, 0.8279, 0.3149, 0.8279, 0.2452, 0.8662, 0.2452, 0.8662, 0.3149, 0.6555, 0.2422, 0.6555, 0.1725, 0.6938, 0.1725, 0.6938, 0.2422, 0.6986, 0.2422, 0.6986, 0.1725, 0.7369, 0.1725, 0.7369, 0.2422, 0.7417, 0.2422, 0.7417, 0.1725, 0.78, 0.1725, 0.78, 0.2422, 0.7848, 0.2422, 0.7848, 0.1725, 0.8231, 0.1725, 0.8231, 0.2422, 0.8279, 0.2422, 0.8279, 0.1725, 0.8662, 0.1725, 0.8662, 0.2422, 0.2876, 0.9608, 0.2962, 0.9608, 0.296, 0.961, 0.2877, 0.961, 0.2962, 0.9608, 0.2962, 0.964, 0.296, 0.9639, 0.296, 0.961, 0.2962, 0.964, 0.2876, 0.964, 0.2877, 0.9639, 0.296, 0.9639, 0.2876, 0.964, 0.2876, 0.9608, 0.2877, 0.961, 0.2877, 0.9639, 0.279, 0.9608, 0.2876, 0.9608, 0.2874, 0.961, 0.2791, 0.961, 0.2876, 0.9608, 0.2876, 0.964, 0.2874, 0.9639, 0.2874, 0.961, 0.2876, 0.964, 0.279, 0.964, 0.2791, 0.9639, 0.2874, 0.9639, 0.279, 0.964, 0.279, 0.9608, 0.2791, 0.961, 0.2791, 0.9639, 0.279, 0.9445, 0.2876, 0.9445, 0.2874, 0.9447, 0.2791, 0.9447, 0.2876, 0.9445, 0.2876, 0.9478, 0.2874, 0.9476, 0.2874, 0.9447, 0.2876, 0.9478, 0.279, 0.9478, 0.2791, 0.9476, 0.2874, 0.9476, 0.279, 0.9478, 0.279, 0.9445, 0.2791, 0.9447, 0.2791, 0.9476, 0.279, 0.9478, 0.2876, 0.9478, 0.2874, 0.948, 0.2791, 0.948, 0.2876, 0.9478, 0.2876, 0.951, 0.2874, 0.9509, 0.2874, 0.948, 0.2876, 0.951, 0.279, 0.951, 0.2791, 0.9509, 0.2874, 0.9509, 0.279, 0.951, 0.279, 0.9478, 0.2791, 0.948, 0.2791, 0.9509, 0.279, 0.951, 0.2876, 0.951, 0.2874, 0.9512, 0.2791, 0.9512, 0.2876, 0.951, 0.2876, 0.9543, 0.2874, 0.9541, 0.2874, 0.9512, 0.2876, 0.9543, 0.279, 0.9543, 0.2791, 0.9541, 0.2874, 0.9541, 0.279, 0.9543, 0.279, 0.951, 0.2791, 0.9512, 0.2791, 0.9541, 0.279, 0.9543, 0.2876, 0.9543, 0.2874, 0.9545, 0.2791, 0.9545, 0.2876, 0.9543, 0.2876, 0.9575, 0.2874, 0.9574, 0.2874, 0.9545, 0.2876, 0.9575, 0.279, 0.9575, 0.2791, 0.9574, 0.2874, 0.9574, 0.279, 0.9575, 0.279, 0.9543, 0.2791, 0.9545, 0.2791, 0.9574, 0.279, 0.9575, 0.2876, 0.9575, 0.2874, 0.9577, 0.2791, 0.9577, 0.2876, 0.9575, 0.2876, 0.9608, 0.2874, 0.9606, 0.2874, 0.9577, 0.2876, 0.9608, 0.279, 0.9608, 0.2791, 0.9606, 0.2874, 0.9606, 0.279, 0.9608, 0.279, 0.9575, 0.2791, 0.9577, 0.2791, 0.9606, 0.2876, 0.9445, 0.2962, 0.9445, 0.296, 0.9447, 0.2877, 0.9447, 0.2962, 0.9445, 0.2962, 0.9478, 0.296, 0.9476, 0.296, 0.9447, 0.2962, 0.9478, 0.2876, 0.9478, 0.2877, 0.9476, 0.296, 0.9476, 0.2876, 0.9478, 0.2876, 0.9445, 0.2877, 0.9447, 0.2877, 0.9476, 0.2876, 0.9478, 0.2962, 0.9478, 0.296, 0.948, 0.2877, 0.948, 0.2962, 0.9478, 0.2962, 0.951, 0.296, 0.9509, 0.296, 0.948, 0.2962, 0.951, 0.2876, 0.951, 0.2877, 0.9509, 0.296, 0.9509, 0.2876, 0.951, 0.2876, 0.9478, 0.2877, 0.948, 0.2877, 0.9509, 0.2876, 0.951, 0.2962, 0.951, 0.296, 0.9512, 0.2877, 0.9512, 0.2962, 0.951, 0.2962, 0.9543, 0.296, 0.9541, 0.296, 0.9512, 0.2962, 0.9543, 0.2876, 0.9543, 0.2877, 0.9541, 0.296, 0.9541, 0.2876, 0.9543, 0.2876, 0.951, 0.2877, 0.9512, 0.2877, 0.9541, 0.2876, 0.9543, 0.2962, 0.9543, 0.296, 0.9545, 0.2877, 0.9545, 0.2962, 0.9543, 0.2962, 0.9575, 0.296, 0.9574, 0.296, 0.9545, 0.2962, 0.9575, 0.2876, 0.9575, 0.2877, 0.9574, 0.296, 0.9574, 0.2876, 0.9575, 0.2876, 0.9543, 0.2877, 0.9545, 0.2877, 0.9574, 0.2876, 0.9575, 0.2962, 0.9575, 0.296, 0.9577, 0.2877, 0.9577, 0.2962, 0.9575, 0.2962, 0.9608, 0.296, 0.9606, 0.296, 0.9577, 0.2962, 0.9608, 0.2876, 0.9608, 0.2877, 0.9606, 0.296, 0.9606, 0.2876, 0.9608, 0.2876, 0.9575, 0.2877, 0.9577, 0.2877, 0.9606, 0.2989, 0.943, 0.2989, 0.9592, 0.2989, 0.9592, 0.2989, 0.943, 0.2989, 0.943, 0.2989, 0.9592, 0.2981, 0.9592, 0.2981, 0.943, 0.2981, 0.943, 0.2981, 0.9592, 0.2989, 0.9592, 0.2989, 0.943, 0.2989, 0.943, 0.2981, 0.943, 0.2981, 0.943, 0.2989, 0.943, 0.2981, 0.9592, 0.2989, 0.9592, 0.2989, 0.9592, 0.2981, 0.9592, 0.31, 0.943, 0.31, 0.9592, 0.309, 0.9592, 0.309, 0.943, 0.309, 0.943, 0.309, 0.9592, 0.309, 0.9592, 0.309, 0.943, 0.309, 0.943, 0.309, 0.9592, 0.31, 0.9592, 0.31, 0.943, 0.31, 0.943, 0.309, 0.943, 0.309, 0.943, 0.31, 0.943, 0.309, 0.9592, 0.31, 0.9592, 0.31, 0.9592, 0.309, 0.9592, 0.2928, 0.9477, 0.4127, 0.9477, 0.4127, 0.9638, 0.2928, 0.9638, 0.2989, 0.943, 0.2981, 0.943, 0.2981, 0.943, 0.2989, 0.943, 0.2989, 0.943, 0.2989, 0.9592, 0.2989, 0.9592, 0.2989, 0.943, 0.2981, 0.943, 0.2981, 0.9592, 0.2989, 0.9592, 0.2989, 0.943, 0.2981, 0.9592, 0.2989, 0.9592, 0.2989, 0.9592, 0.2981, 0.9592, 0.2989, 0.943, 0.2989, 0.9592, 0.2981, 0.9592, 0.2981, 0.943, 0.871, 0.07128, 0.871, 0.001562, 0.9093, 0.001562, 0.9093, 0.07128, 0.871, 0.1441, 0.871, 0.07434, 0.9093, 0.07434, 0.9093, 0.1441, 0.6555, 0.1441, 0.6555, 0.07434, 0.6938, 0.07434, 0.6938, 0.1441, 0.6986, 0.1441, 0.6986, 0.07434, 0.7369, 0.07434, 0.7369, 0.1441, 0.7417, 0.1441, 0.7417, 0.07434, 0.78, 0.07434, 0.78, 0.1441, 0.7848, 0.1441, 0.7848, 0.07434, 0.8231, 0.07434, 0.8231, 0.1441, 0.8279, 0.1441, 0.8279, 0.07434, 0.8662, 0.07434, 0.8662, 0.1441, 0.6555, 0.07128, 0.6555, 0.001562, 0.6938, 0.001562, 0.6938, 0.07128, 0.6986, 0.07128, 0.6986, 0.001562, 0.7369, 0.001562, 0.7369, 0.07128, 0.7417, 0.07128, 0.7417, 0.001562, 0.78, 0.001562, 0.78, 0.07128, 0.7848, 0.07128, 0.7848, 0.001562, 0.8231, 0.001562, 0.8231, 0.07128, 0.8279, 0.07128, 0.8279, 0.001562, 0.8662, 0.001562, 0.8662, 0.07128, 0.2876, 0.9608, 0.2962, 0.9608, 0.296, 0.961, 0.2877, 0.961, 0.2962, 0.9608, 0.2962, 0.964, 0.296, 0.9639, 0.296, 0.961, 0.2962, 0.964, 0.2876, 0.964, 0.2877, 0.9639, 0.296, 0.9639, 0.2876, 0.964, 0.2876, 0.9608, 0.2877, 0.961, 0.2877, 0.9639, 0.279, 0.9608, 0.2876, 0.9608, 0.2874, 0.961, 0.2791, 0.961, 0.2876, 0.9608, 0.2876, 0.964, 0.2874, 0.9639, 0.2874, 0.961, 0.2876, 0.964, 0.279, 0.964, 0.2791, 0.9639, 0.2874, 0.9639, 0.279, 0.964, 0.279, 0.9608, 0.2791, 0.961, 0.2791, 0.9639, 0.279, 0.9445, 0.2876, 0.9445, 0.2874, 0.9447, 0.2791, 0.9447, 0.2876, 0.9445, 0.2876, 0.9478, 0.2874, 0.9476, 0.2874, 0.9447, 0.2876, 0.9478, 0.279, 0.9478, 0.2791, 0.9476, 0.2874, 0.9476, 0.279, 0.9478, 0.279, 0.9445, 0.2791, 0.9447, 0.2791, 0.9476, 0.279, 0.9478, 0.2876, 0.9478, 0.2874, 0.948, 0.2791, 0.948, 0.2876, 0.9478, 0.2876, 0.951, 0.2874, 0.9509, 0.2874, 0.948, 0.2876, 0.951, 0.279, 0.951, 0.2791, 0.9509, 0.2874, 0.9509, 0.279, 0.951, 0.279, 0.9478, 0.2791, 0.948, 0.2791, 0.9509, 0.279, 0.951, 0.2876, 0.951, 0.2874, 0.9512, 0.2791, 0.9512, 0.2876, 0.951, 0.2876, 0.9543, 0.2874, 0.9541, 0.2874, 0.9512, 0.2876, 0.9543, 0.279, 0.9543, 0.2791, 0.9541, 0.2874, 0.9541, 0.279, 0.9543, 0.279, 0.951, 0.2791, 0.9512, 0.2791, 0.9541, 0.279, 0.9543, 0.2876, 0.9543, 0.2874, 0.9545, 0.2791, 0.9545, 0.2876, 0.9543, 0.2876, 0.9575, 0.2874, 0.9574, 0.2874, 0.9545, 0.2876, 0.9575, 0.279, 0.9575, 0.2791, 0.9574, 0.2874, 0.9574, 0.279, 0.9575, 0.279, 0.9543, 0.2791, 0.9545, 0.2791, 0.9574, 0.279, 0.9575, 0.2876, 0.9575, 0.2874, 0.9577, 0.2791, 0.9577, 0.2876, 0.9575, 0.2876, 0.9608, 0.2874, 0.9606, 0.2874, 0.9577, 0.2876, 0.9608, 0.279, 0.9608, 0.2791, 0.9606, 0.2874, 0.9606, 0.279, 0.9608, 0.279, 0.9575, 0.2791, 0.9577, 0.2791, 0.9606, 0.2876, 0.9445, 0.2962, 0.9445, 0.296, 0.9447, 0.2877, 0.9447, 0.2962, 0.9445, 0.2962, 0.9478, 0.296, 0.9476, 0.296, 0.9447, 0.2962, 0.9478, 0.2876, 0.9478, 0.2877, 0.9476, 0.296, 0.9476, 0.2876, 0.9478, 0.2876, 0.9445, 0.2877, 0.9447, 0.2877, 0.9476, 0.2876, 0.9478, 0.2962, 0.9478, 0.296, 0.948, 0.2877, 0.948, 0.2962, 0.9478, 0.2962, 0.951, 0.296, 0.9509, 0.296, 0.948, 0.2962, 0.951, 0.2876, 0.951, 0.2877, 0.9509, 0.296, 0.9509, 0.2876, 0.951, 0.2876, 0.9478, 0.2877, 0.948, 0.2877, 0.9509, 0.2876, 0.951, 0.2962, 0.951, 0.296, 0.9512, 0.2877, 0.9512, 0.2962, 0.951, 0.2962, 0.9543, 0.296, 0.9541, 0.296, 0.9512, 0.2962, 0.9543, 0.2876, 0.9543, 0.2877, 0.9541, 0.296, 0.9541, 0.2876, 0.9543, 0.2876, 0.951, 0.2877, 0.9512, 0.2877, 0.9541, 0.2876, 0.9543, 0.2962, 0.9543, 0.296, 0.9545, 0.2877, 0.9545, 0.2962, 0.9543, 0.2962, 0.9575, 0.296, 0.9574, 0.296, 0.9545, 0.2962, 0.9575, 0.2876, 0.9575, 0.2877, 0.9574, 0.296, 0.9574, 0.2876, 0.9575, 0.2876, 0.9543, 0.2877, 0.9545, 0.2877, 0.9574, 0.2876, 0.9575, 0.2962, 0.9575, 0.296, 0.9577, 0.2877, 0.9577, 0.2962, 0.9575, 0.2962, 0.9608, 0.296, 0.9606, 0.296, 0.9577, 0.2962, 0.9608, 0.2876, 0.9608, 0.2877, 0.9606, 0.296, 0.9606, 0.2876, 0.9608, 0.2876, 0.9575, 0.2877, 0.9577, 0.2877, 0.9606, 0.2989, 0.943, 0.2989, 0.9592, 0.2989, 0.9592, 0.2989, 0.943, 0.2989, 0.943, 0.2989, 0.9592, 0.2981, 0.9592, 0.2981, 0.943, 0.2981, 0.943, 0.2981, 0.9592, 0.2989, 0.9592, 0.2989, 0.943, 0.2989, 0.943, 0.2981, 0.943, 0.2981, 0.943, 0.2989, 0.943, 0.2981, 0.9592, 0.2989, 0.9592, 0.2989, 0.9592, 0.2981, 0.9592, 0.31, 0.943, 0.31, 0.9592, 0.309, 0.9592, 0.309, 0.943, 0.309, 0.943, 0.309, 0.9592, 0.309, 0.9592, 0.309, 0.943, 0.309, 0.943, 0.309, 0.9592, 0.31, 0.9592, 0.31, 0.943, 0.31, 0.943, 0.309, 0.943, 0.309, 0.943, 0.31, 0.943, 0.309, 0.9592, 0.31, 0.9592, 0.31, 0.9592, 0.309, 0.9592, 0.2928, 0.9477, 0.4127, 0.9477, 0.4127, 0.9638, 0.2928, 0.9638, 0.2989, 0.943, 0.2981, 0.943, 0.2981, 0.943, 0.2989, 0.943, 0.2989, 0.943, 0.2989, 0.9592, 0.2989, 0.9592, 0.2989, 0.943, 0.2981, 0.943, 0.2981, 0.9592, 0.2989, 0.9592, 0.2989, 0.943, 0.2981, 0.9592, 0.2989, 0.9592, 0.2989, 0.9592, 0.2981, 0.9592, 0.2989, 0.943, 0.2989, 0.9592, 0.2981, 0.9592, 0.2981, 0.943])
me_plane_001.materials.append(mat_dojo)
me_plane_001.use_remesh_preserve_volume = False
me_plane_001.use_remesh_preserve_attributes = False
me_plane_001.use_mirror_vertex_groups = False
me_plane_001.update()
me_cube_003 = bpy.data.meshes.new('Cube.003')
me_cube_003.from_pydata([(-2.179, -0.2314, -0.01662), (-2.179, -0.2314, 3.397), (-2.179, 0.2314, -0.01662), (-2.179, 0.2314, 3.397), (-1.716, -0.2314, -0.01662), (-1.716, -0.2314, 3.397), (-1.716, 0.2314, -0.01662), (-1.716, 0.2314, 3.397)], [], [(0, 1, 3, 2), (2, 3, 7, 6), (6, 7, 5, 4), (4, 5, 1, 0), (2, 6, 4, 0), (7, 3, 1, 5)])
_uv = me_cube_003.uv_layers.new(name='UVMap')
_uv.uv.foreach_set('vector', [0.2996, 0.9407, 0.32, 0.9407, 0.32, 0.9611, 0.2996, 0.9611, 0.2996, 0.9407, 0.32, 0.9407, 0.32, 0.9611, 0.2996, 0.9611, 0.2996, 0.9407, 0.32, 0.9407, 0.32, 0.9611, 0.2996, 0.9611, 0.2996, 0.9407, 0.32, 0.9407, 0.32, 0.9611, 0.2996, 0.9611, 0.2996, 0.9407, 0.32, 0.9407, 0.32, 0.9611, 0.2996, 0.9611, 0.2996, 0.9407, 0.32, 0.9407, 0.32, 0.9611, 0.2996, 0.9611])
me_cube_003.materials.append(mat_dojo)
me_cube_003.use_remesh_preserve_volume = False
me_cube_003.use_remesh_preserve_attributes = False
me_cube_003.use_mirror_vertex_groups = False
me_cube_003.update()
me_cube_001 = bpy.data.meshes.new('Cube.001')
me_cube_001.from_pydata([(-7.701, -7.635, 6.8), (-7.701, 7.635, 6.8), (-7.701, -7.635, -0.01619), (-7.701, 7.635, -0.01619), (-7.701, -7.635, 3.397), (-7.701, 7.635, 3.397), (-4.908, -7.635, 3.397), (-4.908, -7.635, 6.8), (-4.908, 7.635, 6.8), (-4.908, 7.635, 3.397), (0.0, 7.635, 6.8), (0.0, 7.635, -0.01619), (0.0, 7.635, 3.397), (-7.701, -7.635, 5.424), (-7.701, 7.635, 5.424), (-4.908, -7.635, 5.424), (-4.908, 7.635, 5.424), (0.0, 7.635, 5.424), (-7.701, -2.545, 6.8), (-7.701, 2.545, 6.8), (-7.701, -2.545, -0.01619), (-7.701, 2.545, -0.01619), (-7.701, 2.545, 3.397), (-7.701, -2.545, 3.397), (-4.908, -2.545, 6.8), (-4.908, 2.545, 6.8), (-4.908, 2.545, 3.397), (-4.908, -2.545, 3.397), (-4.908, 2.545, 5.424), (-4.908, -2.545, 5.424), (-4.908, 2.687, 3.539), (-4.908, 7.493, 3.539), (-4.908, 7.493, 5.282), (-4.908, 2.687, 5.282), (-4.908, -7.493, 3.539), (-4.908, -2.687, 3.539), (-4.908, -2.687, 5.282), (-4.908, -7.493, 5.282), (-4.908, -2.403, 3.539), (-4.908, 2.403, 3.539), (-4.908, 2.403, 5.282), (-4.908, -2.403, 5.282), (-4.804, 7.635, 3.397), (-4.804, 7.635, 6.8), (-4.804, 7.635, -0.01619), (-4.804, 7.635, 5.424), (-2.402, 7.635, 6.8), (-2.402, 7.635, -0.01619), (-2.402, 7.635, 3.397), (-2.402, 7.635, 5.424), (-2.335, 7.635, 3.469), (-0.06706, 7.635, 3.469), (-0.06706, 7.635, 4.595), (-2.335, 7.635, 4.595), (-4.737, 7.635, 3.469), (-2.469, 7.635, 3.469), (-2.469, 7.635, 4.595), (-4.737, 7.635, 4.595), (-4.908, 2.694, 5.574), (-4.908, 7.486, 5.574), (-4.908, 7.486, 6.651), (-4.908, 2.694, 6.651), (-2.252, 7.635, 5.574), (-0.1495, 7.635, 5.574), (-0.1495, 7.635, 6.651), (-2.252, 7.635, 6.651), (-4.908, -7.486, 5.574), (-4.908, -2.694, 5.574), (-4.908, -2.694, 6.651), (-4.908, -7.486, 6.651), (-4.908, -2.396, 5.574), (-4.908, 2.396, 5.574), (-4.908, 2.396, 6.651), (-4.908, -2.396, 6.651), (-4.654, 7.635, 5.574), (-2.551, 7.635, 5.574), (-2.551, 7.635, 6.651), (-4.654, 7.635, 6.651)], [], [(13, 4, 6, 15), (21, 3, 5, 22), (58, 59, 60, 61), (14, 1, 8, 16), (22, 5, 9, 26), (18, 0, 7, 24), (47, 11, 12, 48), (62, 63, 64, 65), (50, 51, 52, 53), (5, 14, 16, 9), (30, 31, 32, 33), (0, 13, 15, 7), (34, 35, 36, 37), (38, 39, 40, 41), (1, 19, 25, 8), (19, 18, 24, 25), (4, 23, 27, 6), (23, 22, 26, 27), (66, 67, 68, 69), (70, 71, 72, 73), (2, 20, 23, 4), (20, 21, 22, 23), (26, 9, 31, 30), (9, 16, 32, 31), (16, 28, 33, 32), (28, 26, 30, 33), (6, 27, 35, 34), (27, 29, 36, 35), (29, 15, 37, 36), (15, 6, 34, 37), (27, 26, 39, 38), (26, 28, 40, 39), (28, 29, 41, 40), (29, 27, 38, 41), (5, 42, 45, 14), (14, 45, 43, 1), (3, 44, 42, 5), (54, 55, 56, 57), (74, 75, 76, 77), (44, 47, 48, 42), (48, 12, 51, 50), (12, 17, 52, 51), (17, 49, 53, 52), (49, 48, 50, 53), (42, 48, 55, 54), (48, 49, 56, 55), (49, 45, 57, 56), (45, 42, 54, 57), (28, 16, 59, 58), (16, 8, 60, 59), (8, 25, 61, 60), (25, 28, 58, 61), (49, 17, 63, 62), (17, 10, 64, 63), (10, 46, 65, 64), (46, 49, 62, 65), (15, 29, 67, 66), (29, 24, 68, 67), (24, 7, 69, 68), (7, 15, 66, 69), (29, 28, 71, 70), (28, 25, 72, 71), (25, 24, 73, 72), (24, 29, 70, 73), (45, 49, 75, 74), (49, 46, 76, 75), (46, 43, 77, 76), (43, 45, 74, 77)])
_uv = me_cube_001.uv_layers.new(name='UVMap')
_uv.uv.foreach_set('vector', [0.4239, 0.9917, 0.4238, 0.9911, 0.4248, 0.9915, 0.4248, 0.9917, 0.426, 0.9904, 0.4271, 0.9904, 0.4271, 0.9913, 0.426, 0.9912, 0.3576, 0.9485, 0.3581, 0.9485, 0.358, 0.9487, 0.3576, 0.9486, 0.4271, 0.9919, 0.4271, 0.9925, 0.4263, 0.9921, 0.4263, 0.9919, 0.426, 0.9912, 0.4271, 0.9913, 0.4263, 0.9918, 0.4258, 0.9917, 0.425, 0.9924, 0.424, 0.9924, 0.4247, 0.9919, 0.4252, 0.9919, 0.4295, 0.9904, 0.4302, 0.9904, 0.4302, 0.9912, 0.4294, 0.9913, 0.3613, 0.9485, 0.362, 0.9485, 0.362, 0.949, 0.3613, 0.949, 0.4742, 0.9898, 0.4765, 0.9898, 0.4765, 0.9917, 0.4742, 0.9917, 0.4271, 0.9913, 0.4271, 0.9919, 0.4263, 0.9919, 0.4263, 0.9918, 0.4779, 0.9908, 0.4805, 0.9908, 0.4805, 0.9917, 0.4779, 0.9917, 0.424, 0.9924, 0.4239, 0.9917, 0.4248, 0.9917, 0.4247, 0.9919, 0.4779, 0.9927, 0.4805, 0.9927, 0.4805, 0.9937, 0.4779, 0.9937, 0.4779, 0.9917, 0.4805, 0.9918, 0.4805, 0.9927, 0.4779, 0.9927, 0.4271, 0.9925, 0.426, 0.9925, 0.4257, 0.992, 0.4263, 0.9921, 0.426, 0.9925, 0.425, 0.9924, 0.4252, 0.9919, 0.4257, 0.992, 0.4238, 0.9911, 0.4249, 0.9912, 0.4253, 0.9916, 0.4248, 0.9915, 0.4249, 0.9912, 0.426, 0.9912, 0.4258, 0.9917, 0.4253, 0.9916, 0.3566, 0.9483, 0.357, 0.9484, 0.357, 0.9485, 0.3565, 0.9485, 0.3571, 0.9484, 0.3575, 0.9485, 0.3575, 0.9486, 0.357, 0.9485, 0.4238, 0.9903, 0.4249, 0.9904, 0.4249, 0.9912, 0.4238, 0.9911, 0.4249, 0.9904, 0.426, 0.9904, 0.426, 0.9912, 0.4249, 0.9912, 0.4258, 0.9917, 0.4263, 0.9918, 0.4263, 0.9918, 0.4258, 0.9917, 0.4263, 0.9918, 0.4263, 0.9919, 0.4263, 0.9919, 0.4263, 0.9918, 0.4263, 0.9919, 0.4258, 0.9918, 0.4258, 0.9918, 0.4263, 0.9919, 0.4258, 0.9918, 0.4258, 0.9917, 0.4258, 0.9917, 0.4258, 0.9918, 0.4248, 0.9915, 0.4253, 0.9916, 0.4253, 0.9916, 0.4248, 0.9915, 0.4253, 0.9916, 0.4253, 0.9918, 0.4253, 0.9918, 0.4253, 0.9916, 0.4253, 0.9918, 0.4248, 0.9917, 0.4248, 0.9917, 0.4253, 0.9918, 0.4248, 0.9917, 0.4248, 0.9915, 0.4248, 0.9915, 0.4248, 0.9917, 0.4253, 0.9916, 0.4258, 0.9917, 0.4258, 0.9917, 0.4253, 0.9916, 0.4258, 0.9917, 0.4258, 0.9918, 0.4258, 0.9918, 0.4258, 0.9917, 0.4258, 0.9918, 0.4253, 0.9918, 0.4253, 0.9918, 0.4258, 0.9918, 0.4253, 0.9918, 0.4253, 0.9916, 0.4253, 0.9916, 0.4253, 0.9918, 0.4271, 0.9913, 0.4286, 0.9913, 0.4286, 0.9919, 0.4271, 0.9919, 0.4271, 0.9919, 0.4286, 0.9919, 0.4287, 0.9925, 0.4271, 0.9925, 0.4271, 0.9904, 0.4287, 0.9904, 0.4286, 0.9913, 0.4271, 0.9913, 0.4742, 0.9917, 0.4765, 0.9917, 0.4765, 0.9937, 0.4742, 0.9937, 0.3605, 0.9485, 0.3612, 0.9485, 0.3612, 0.949, 0.3605, 0.949, 0.4287, 0.9904, 0.4295, 0.9904, 0.4294, 0.9913, 0.4286, 0.9913, 0.4294, 0.9913, 0.4302, 0.9912, 0.4302, 0.9913, 0.4294, 0.9913, 0.4302, 0.9912, 0.4302, 0.9918, 0.4302, 0.9918, 0.4302, 0.9913, 0.4302, 0.9918, 0.4294, 0.9919, 0.4294, 0.9918, 0.4302, 0.9918, 0.4294, 0.9919, 0.4294, 0.9913, 0.4294, 0.9913, 0.4294, 0.9918, 0.4286, 0.9913, 0.4294, 0.9913, 0.4294, 0.9913, 0.4286, 0.9913, 0.4294, 0.9913, 0.4294, 0.9919, 0.4294, 0.9918, 0.4294, 0.9913, 0.4294, 0.9919, 0.4286, 0.9919, 0.4287, 0.9919, 0.4294, 0.9918, 0.4286, 0.9919, 0.4286, 0.9913, 0.4286, 0.9913, 0.4287, 0.9919, 0.4258, 0.9918, 0.4263, 0.9919, 0.4263, 0.9919, 0.4258, 0.9919, 0.4263, 0.9919, 0.4263, 0.9921, 0.4262, 0.9921, 0.4263, 0.9919, 0.4263, 0.9921, 0.4257, 0.992, 0.4258, 0.992, 0.4262, 0.9921, 0.4257, 0.992, 0.4258, 0.9918, 0.4258, 0.9919, 0.4258, 0.992, 0.4294, 0.9919, 0.4302, 0.9918, 0.4302, 0.9919, 0.4295, 0.9919, 0.4302, 0.9918, 0.4302, 0.9924, 0.4302, 0.9924, 0.4302, 0.9919, 0.4302, 0.9924, 0.4294, 0.9924, 0.4295, 0.9924, 0.4302, 0.9924, 0.4294, 0.9924, 0.4294, 0.9919, 0.4295, 0.9919, 0.4295, 0.9924, 0.4248, 0.9917, 0.4253, 0.9918, 0.4252, 0.9918, 0.4248, 0.9917, 0.4253, 0.9918, 0.4252, 0.9919, 0.4252, 0.9919, 0.4252, 0.9918, 0.4252, 0.9919, 0.4247, 0.9919, 0.4248, 0.9919, 0.4252, 0.9919, 0.4247, 0.9919, 0.4248, 0.9917, 0.4248, 0.9917, 0.4248, 0.9919, 0.4253, 0.9918, 0.4258, 0.9918, 0.4258, 0.9919, 0.4253, 0.9918, 0.4258, 0.9918, 0.4257, 0.992, 0.4257, 0.992, 0.4258, 0.9919, 0.4257, 0.992, 0.4252, 0.9919, 0.4253, 0.9919, 0.4257, 0.992, 0.4252, 0.9919, 0.4253, 0.9918, 0.4253, 0.9918, 0.4253, 0.9919, 0.4286, 0.9919, 0.4294, 0.9919, 0.4294, 0.9919, 0.4287, 0.9919, 0.4294, 0.9919, 0.4294, 0.9924, 0.4294, 0.9924, 0.4294, 0.9919, 0.4294, 0.9924, 0.4287, 0.9925, 0.4287, 0.9924, 0.4294, 0.9924, 0.4287, 0.9925, 0.4286, 0.9919, 0.4287, 0.9919, 0.4287, 0.9924])
me_cube_001.materials.append(mat_dojo)
me_cube_001.use_remesh_preserve_volume = False
me_cube_001.use_remesh_preserve_attributes = False
me_cube_001.use_mirror_vertex_groups = False
me_cube_001.update()
me_plane = bpy.data.meshes.new('Plane')
me_plane.from_pydata([(-0.6727, -7.397, -0.01629), (0.6727, -7.397, -0.01629), (-0.6988, 7.397, -0.01629), (0.6988, 7.397, -0.01629), (0.6988, -7.397, -0.01629), (-0.6988, -7.397, -0.01629), (0.6727, 7.397, -0.01629), (-0.6727, 7.397, -0.01629), (-0.6727, 7.337, 0.01313), (0.6727, 7.337, 0.01313), (0.6727, -7.337, 0.01313), (-0.6727, -7.337, 0.01313)], [], [(0, 7, 2, 5), (6, 1, 4, 3), (1, 6, 9, 10), (0, 1, 10, 11), (7, 0, 11, 8), (6, 7, 8, 9), (11, 10, 9, 8)])
_uv = me_plane.uv_layers.new(name='UVMap')
_uv.uv.foreach_set('vector', [0.4198, 0.9275, 0.4258, 0.9275, 0.4258, 0.9276, 0.4198, 0.9276, 0.4258, 0.9275, 0.4198, 0.9275, 0.4198, 0.9274, 0.4258, 0.9274, 0.4199, 0.9271, 0.4339, 0.9272, 0.434, 0.9274, 0.4198, 0.9274, 0.4202, 0.9251, 0.4199, 0.9271, 0.4198, 0.9274, 0.4201, 0.9249, 0.4342, 0.9252, 0.4202, 0.9251, 0.4201, 0.9249, 0.4343, 0.9249, 0.4339, 0.9272, 0.4342, 0.9252, 0.4343, 0.9249, 0.434, 0.9274, 0.4916, 0.9619, 0.4916, 0.9576, 0.5116, 0.9576, 0.5116, 0.9619])
me_plane.materials.append(mat_dojo)
me_plane.use_remesh_preserve_volume = False
me_plane.use_remesh_preserve_attributes = False
me_plane.use_mirror_vertex_groups = False
me_plane.update()

# ---- objects
ob_plane_002 = bpy.data.objects.new('Plane.002', me_plane_005)
ob_plane_001 = bpy.data.objects.new('Plane.001', me_plane_004)
ob_sings = bpy.data.objects.new('Sings', me_plane_003)
ob_ground = bpy.data.objects.new('Ground', me_plane_002)
ob_plane = bpy.data.objects.new('Plane', me_plane_001)
ob_cube_002 = bpy.data.objects.new('Cube.002', me_cube_003)
ob_cube = bpy.data.objects.new('Cube', me_cube_001)
ob_floor = bpy.data.objects.new('Floor', me_plane)

# ---- transforms, parenting, visibility, modifiers, constraints
ob_plane_002.location = (7.536, 6.449, 0.2149)
ob_plane_002.rotation_euler = (0.0, -0.0, 4.712)
ob_plane_002.lineart.crease_threshold = 0.0
_m = ob_plane_002.modifiers.new('Array', 'ARRAY')
_m.count = 6
_m.constant_offset_displace = (0.0, 0.0, 0.0)
_m.use_merge_vertices = True
ob_plane_001.location = (-7.525, -6.463, 0.2149)
ob_plane_001.rotation_euler = (0.0, -0.0, 1.571)
ob_plane_001.lineart.crease_threshold = 0.0
_m = ob_plane_001.modifiers.new('Array', 'ARRAY')
_m.count = 6
_m.constant_offset_displace = (0.0, 0.0, 0.0)
_m.use_merge_vertices = True
ob_sings.location = (-2.501, 7.343, 1.982)
ob_sings.lineart.crease_threshold = 0.0
_m = ob_sings.modifiers.new('Array', 'ARRAY')
_m.use_constant_offset = True
_m.constant_offset_displace = (5.0, 0.0, 0.0)
_m.use_relative_offset = False
_m.relative_offset_displace = (4.0, 0.0, 0.0)
ob_ground.location = (0.0, 0.0, 0.0)
ob_ground.lineart.crease_threshold = 0.0
ob_plane.location = (-6.39, 7.587, 0.2149)
ob_plane.lineart.crease_threshold = 0.0
ob_cube_002.location = (-4.583, -4.407, 0.0)
ob_cube_002.lineart.crease_threshold = 0.0
_m = ob_cube_002.modifiers.new('Array', 'ARRAY')
_m.use_constant_offset = True
_m.constant_offset_displace = (13.21, 0.0, 0.0)
_m.use_relative_offset = False
_m = ob_cube_002.modifiers.new('Array.001', 'ARRAY')
_m.count = 3
_m.use_constant_offset = True
_m.constant_offset_displace = (0.0, 4.0, 0.0)
_m.use_relative_offset = False
ob_cube.location = (0.0, 0.0, 0.0)
ob_cube.lineart.crease_threshold = 0.0
_m = ob_cube.modifiers.new('Mirror', 'MIRROR')
ob_floor.location = (-5.544, 0.0, 0.0)
ob_floor.lineart.crease_threshold = 0.0
_m = ob_floor.modifiers.new('Array', 'ARRAY')
_m.count = 9
_m.constant_offset_displace = (0.0, 0.0, 0.0)

# ---- collection membership
col_collection_1.objects.link(ob_plane_002)
col_collection_1.objects.link(ob_plane_001)
col_collection_1.objects.link(ob_sings)
col_collection_1.objects.link(ob_ground)
col_collection_1.objects.link(ob_plane)
col_collection_1.objects.link(ob_cube_002)
col_collection_1.objects.link(ob_cube)
col_collection_1.objects.link(ob_floor)

# ---- scene / render settings (as saved in the file)
scene.frame_start = 1; scene.frame_end = 250; scene.frame_set(1)
scene.render.engine = 'BLENDER_EEVEE_NEXT'
scene.render.resolution_percentage = 25
scene.render.dither_intensity = 0.0
scene.cycles.use_denoising = False
scene.cycles.samples = 128
scene.cycles.sampling_pattern = 'TABULATED_SOBOL'
scene.cycles.use_adaptive_sampling = False
scene.cycles.use_light_tree = False
scene.cycles.blur_glossy = 0.0
scene.cycles.sample_clamp_indirect = 0.0
scene.view_settings.view_transform = 'Standard'
bpy.context.view_layer.update()

# ---- added for rendering (the .blend has no active camera and no usable light): camera, sun
cam_auto = bpy.data.cameras.new('AutoCamera')
cam_auto.lens = 50.0
cam_auto.sensor_width = 36.0
cam_auto.clip_end = 1000.0
ob_auto_camera = bpy.data.objects.new('AutoCamera', cam_auto)
scene.collection.objects.link(ob_auto_camera)
ob_auto_camera.location = (21.3643, -25.6371, 20.4832)
ob_auto_camera.rotation_euler = (1.09748, -7.21219e-08, 0.694738)
scene.camera = ob_auto_camera
light_auto_sun = bpy.data.lights.new('AutoSun', 'SUN')
light_auto_sun.energy = 3.0
light_auto_sun.angle = 0.0523599
ob_auto_sun = bpy.data.objects.new('AutoSun', light_auto_sun)
scene.collection.objects.link(ob_auto_sun)
ob_auto_sun.rotation_euler = (0.872665, 0.174533, 0.523599)
bpy.context.view_layer.update()
